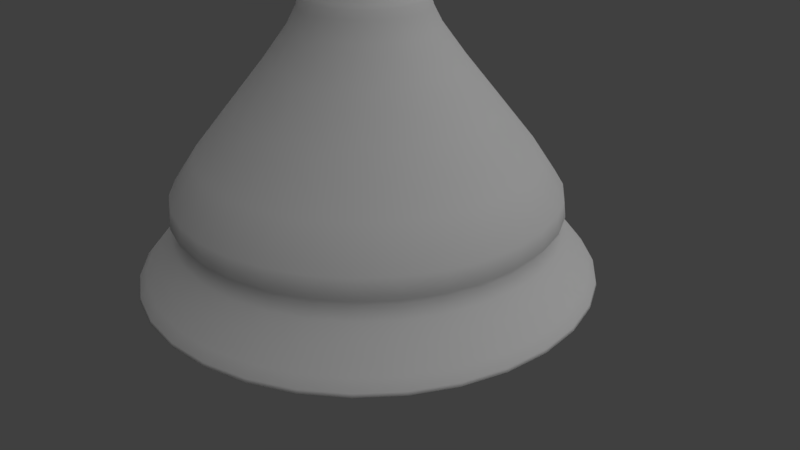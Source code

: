 # Source: goblet_2.blend  (saved by Blender 2.80.75; exported with 4.5.12 LTS)
import bpy
from mathutils import Matrix  # noqa: F401  (used for matrix-valued properties, if any)

bpy.ops.wm.read_factory_settings(use_empty=True)
scene = bpy.context.scene
scene.name = 'Scene'

# ---- collections
col_collection_1 = bpy.data.collections.new('Collection 1'); scene.collection.children.link(col_collection_1)

# ---- world
world_world = bpy.data.worlds.new('World'); scene.world = world_world
world_world.color = (0.05088, 0.05088, 0.05088)
world_world.use_sun_shadow = False
world_world.sun_shadow_jitter_overblur = 0.0
world_world.cycles.sampling_method = 'MANUAL'

# ---- cameras
cam_camera = bpy.data.cameras.new('Camera')
cam_camera.clip_end = 100.0
cam_camera.lens = 35.0
cam_camera.sensor_width = 32.0
cam_camera.sensor_height = 18.0
cam_camera.ortho_scale = 7.314
cam_camera.dof.focus_distance = 0.0

# ---- lights
light_lamp = bpy.data.lights.new('Lamp', 'SUN')
light_lamp.transmission_factor = 0.0
light_lamp.cutoff_distance = 30.0
light_lamp.angle = 2.164
light_lamp.energy = 1.0
light_lamp.shadow_buffer_clip_start = 1.001
light_lamp.shadow_soft_size = 1.88
light_lamp.shadow_cascade_max_distance = 1000.0

# ---- meshes
me_cylinder = bpy.data.meshes.new('Cylinder')
me_cylinder.from_pydata([(-1.075e-07, 2.819, -1.0), (-1.42e-07, 3.32, 13.75), (1.079, 2.604, -1.0), (1.271, 3.067, 13.75), (1.993, 1.993, -1.0), (2.348, 2.348, 13.75), (2.604, 1.079, -1.0), (3.067, 1.271, 13.75), (2.819, -1.554e-07, -1.0), (3.32, -1.873e-07, 13.75), (2.604, -1.079, -1.0), (3.067, -1.271, 13.75), (1.993, -1.993, -1.0), (2.348, -2.348, 13.75), (1.079, -2.604, -1.0), (1.271, -3.067, 13.75), (3.578e-07, -2.819, -1.0), (4.102e-07, -3.32, 13.75), (-1.079, -2.604, -1.0), (-1.271, -3.067, 13.75), (-1.993, -1.993, -1.0), (-2.348, -2.348, 13.75), (-2.604, -1.079, -1.0), (-3.067, -1.271, 13.75), (-2.819, -2.019e-09, -1.0), (-3.32, -3.172e-08, 13.75), (-2.604, 1.079, -1.0), (-3.067, 1.271, 13.75), (-1.993, 1.993, -1.0), (-2.348, 2.348, 13.75), (-1.079, 2.604, -1.0), (-1.271, 3.067, 13.75), (-8.215e-08, 3.587, 13.42), (1.373, 3.314, 13.42), (2.537, 2.537, 13.42), (3.314, 1.373, 13.42), (3.587, -1.886e-07, 13.42), (3.314, -1.373, 13.42), (2.537, -2.537, 13.42), (1.373, -3.314, 13.42), (4.595e-07, -3.587, 13.42), (-1.373, -3.314, 13.42), (-2.537, -2.537, 13.42), (-3.314, -1.373, 13.42), (-3.587, 1.096e-08, 13.42), (-3.314, 1.373, 13.42), (-2.537, 2.537, 13.42), (-1.373, 3.314, 13.42), (1.299, 3.136, 13.32), (2.4, 2.4, 13.32), (3.136, 1.299, 13.32), (3.394, -1.784e-07, 13.32), (3.136, -1.299, 13.32), (2.4, -2.4, 13.32), (1.299, -3.136, 13.32), (4.451e-07, -3.394, 13.32), (-1.299, -3.136, 13.32), (-2.4, -2.4, 13.32), (-3.136, -1.299, 13.32), (-3.394, 1.04e-08, 13.32), (-3.136, 1.299, 13.32), (-2.4, 2.4, 13.32), (-1.299, 3.136, 13.32), (-6.744e-08, 3.394, 13.32), (1.284, 3.1, 11.95), (2.372, 2.372, 11.95), (3.1, 1.284, 11.95), (3.355, -1.76e-07, 11.95), (3.1, -1.284, 11.95), (2.372, -2.372, 11.95), (1.284, -3.1, 11.95), (4.385e-07, -3.355, 11.95), (-1.284, -3.1, 11.95), (-2.372, -2.372, 11.95), (-3.1, -1.284, 11.95), (-3.355, 1.069e-08, 11.95), (-3.1, 1.284, 11.95), (-2.372, 2.372, 11.95), (-1.284, 3.1, 11.95), (-6.808e-08, 3.355, 11.95), (1.038, 2.507, 9.661), (1.919, 1.919, 9.661), (2.507, 1.038, 9.661), (2.714, -1.418e-07, 9.661), (2.507, -1.038, 9.661), (1.919, -1.919, 9.661), (1.038, -2.507, 9.661), (3.624e-07, -2.714, 9.661), (-1.038, -2.507, 9.661), (-1.919, -1.919, 9.661), (-2.507, -1.038, 9.661), (-2.714, 9.214e-09, 9.661), (-2.507, 1.038, 9.661), (-1.919, 1.919, 9.661), (-1.038, 2.507, 9.661), (-4.732e-08, 2.714, 9.661), (0.5681, 1.371, 7.948), (1.05, 1.05, 7.948), (1.371, 0.5681, 7.948), (1.484, -7.039e-08, 7.948), (1.371, -0.5681, 7.948), (1.05, -1.05, 7.948), (0.5681, -1.371, 7.948), (2.327e-07, -1.484, 7.948), (-0.5681, -1.371, 7.948), (-1.05, -1.05, 7.948), (-1.371, -0.5681, 7.948), (-1.484, 1.22e-08, 7.948), (-1.371, 0.5681, 7.948), (-1.05, 1.05, 7.948), (-0.5681, 1.371, 7.948), (8.564e-09, 1.484, 7.948), (0.2765, 0.6676, 7.091), (0.511, 0.511, 7.091), (0.6676, 0.2765, 7.091), (0.7226, -3.888e-08, 7.091), (0.6676, -0.2765, 7.091), (0.511, -0.511, 7.091), (0.2765, -0.6676, 7.091), (1.322e-07, -0.7226, 7.091), (-0.2765, -0.6676, 7.091), (-0.511, -0.511, 7.091), (-0.6676, -0.2765, 7.091), (-0.7226, 1.322e-09, 7.091), (-0.6676, 0.2765, 7.091), (-0.511, 0.511, 7.091), (-0.2765, 0.6676, 7.091), (2.311e-08, 0.7226, 7.091), (0.2172, 0.5244, 6.662), (0.4014, 0.4014, 6.662), (0.5244, 0.2172, 6.662), (0.5677, -3.026e-08, 6.662), (0.5244, -0.2172, 6.662), (0.4014, -0.4014, 6.662), (0.2172, -0.5244, 6.662), (1.182e-07, -0.5677, 6.662), (-0.2172, -0.5244, 6.662), (-0.4014, -0.4014, 6.662), (-0.5244, -0.2172, 6.662), (-0.5677, 1.322e-09, 6.662), (-0.5244, 0.2172, 6.662), (-0.4014, 0.4014, 6.662), (-0.2172, 0.5244, 6.662), (3.252e-08, 0.5677, 6.662), (0.2818, 0.6804, 6.128), (0.5208, 0.5208, 6.128), (0.6804, 0.2818, 6.128), (0.7365, -3.881e-08, 6.128), (0.6804, -0.2818, 6.128), (0.5208, -0.5208, 6.128), (0.2818, -0.6804, 6.128), (1.363e-07, -0.7365, 6.128), (-0.2818, -0.6804, 6.128), (-0.5208, -0.5208, 6.128), (-0.6804, -0.2818, 6.128), (-0.7365, 2.165e-09, 6.128), (-0.6804, 0.2818, 6.128), (-0.5208, 0.5208, 6.128), (-0.2818, 0.6804, 6.128), (2.509e-08, 0.7365, 6.128), (0.1764, 0.4258, 5.914), (0.3259, 0.3259, 5.914), (0.4258, 0.1764, 5.914), (0.4609, -2.262e-08, 5.914), (0.4258, -0.1764, 5.914), (0.3259, -0.3259, 5.914), (0.1764, -0.4258, 5.914), (1.035e-07, -0.4609, 5.914), (-0.1764, -0.4258, 5.914), (-0.3259, -0.3259, 5.914), (-0.4258, -0.1764, 5.914), (-0.4609, 3.025e-09, 5.914), (-0.4258, 0.1764, 5.914), (-0.3259, 0.3259, 5.914), (-0.1764, 0.4258, 5.914), (3.394e-08, 0.4609, 5.914), (0.2566, 0.6194, 5.795), (0.4741, 0.4741, 5.795), (0.6194, 0.2566, 5.795), (0.6704, -3.304e-08, 5.795), (0.6194, -0.2566, 5.795), (0.4741, -0.4741, 5.795), (0.2566, -0.6194, 5.795), (1.058e-07, -0.6704, 5.795), (-0.2566, -0.6194, 5.795), (-0.4741, -0.4741, 5.795), (-0.6194, -0.2566, 5.795), (-0.6704, 4.258e-09, 5.795), (-0.6194, 0.2566, 5.795), (-0.4741, 0.4741, 5.795), (-0.2566, 0.6194, 5.795), (4.575e-09, 0.6704, 5.795), (0.2499, 0.6032, 5.555), (0.4617, 0.4617, 5.555), (0.6032, 0.2499, 5.555), (0.6529, -3.038e-08, 5.555), (0.6032, -0.2499, 5.555), (0.4617, -0.4617, 5.555), (0.2499, -0.6032, 5.555), (1.196e-07, -0.6529, 5.555), (-0.2499, -0.6032, 5.555), (-0.4617, -0.4617, 5.555), (-0.6032, -0.2499, 5.555), (-0.6529, 5.943e-09, 5.555), (-0.6032, 0.2499, 5.555), (-0.4617, 0.4617, 5.555), (-0.2499, 0.6032, 5.555), (2.1e-08, 0.6529, 5.555), (0.1979, 0.4779, 5.459), (0.3657, 0.3657, 5.459), (0.4779, 0.1979, 5.459), (0.5172, -1.5e-08, 5.459), (0.4779, -0.1979, 5.459), (0.3657, -0.3657, 5.459), (0.1979, -0.4779, 5.459), (1.369e-07, -0.5172, 5.459), (-0.1979, -0.4779, 5.459), (-0.3657, -0.3657, 5.459), (-0.4779, -0.1979, 5.459), (-0.5172, 1.377e-08, 5.459), (-0.4779, 0.1979, 5.459), (-0.3657, 0.3657, 5.459), (-0.1979, 0.4779, 5.459), (5.884e-08, 0.5172, 5.459), (0.194, 0.4684, 4.153), (0.3585, 0.3585, 4.153), (0.4684, 0.194, 4.153), (0.5069, -1.764e-08, 4.153), (0.4684, -0.194, 4.153), (0.3585, -0.3585, 4.153), (0.194, -0.4684, 4.153), (1.626e-07, -0.5069, 4.153), (-0.194, -0.4684, 4.153), (-0.3585, -0.3585, 4.153), (-0.4684, -0.194, 4.153), (-0.5069, 1.057e-08, 4.153), (-0.4684, 0.194, 4.153), (-0.3585, 0.3585, 4.153), (-0.194, 0.4684, 4.153), (8.605e-08, 0.5069, 4.153), (0.3146, 0.7594, 3.12), (0.5812, 0.5812, 3.12), (0.7594, 0.3146, 3.12), (0.822, -3.662e-08, 3.12), (0.7594, -0.3146, 3.12), (0.5812, -0.5812, 3.12), (0.3146, -0.7594, 3.12), (1.936e-07, -0.822, 3.12), (-0.3146, -0.7594, 3.12), (-0.5812, -0.5812, 3.12), (-0.7594, -0.3146, 3.12), (-0.822, 9.114e-09, 3.12), (-0.7594, 0.3146, 3.12), (-0.5812, 0.5812, 3.12), (-0.3146, 0.7594, 3.12), (6.946e-08, 0.822, 3.12), (0.2966, 0.7161, 2.858), (0.548, 0.548, 2.858), (0.7161, 0.2966, 2.858), (0.7751, -3.339e-08, 2.858), (0.7161, -0.2966, 2.858), (0.548, -0.548, 2.858), (0.2966, -0.7161, 2.858), (1.919e-07, -0.7751, 2.858), (-0.2966, -0.7161, 2.858), (-0.548, -0.548, 2.858), (-0.7161, -0.2966, 2.858), (-0.7751, 9.731e-09, 2.858), (-0.7161, 0.2966, 2.858), (-0.548, 0.548, 2.858), (-0.2966, 0.7161, 2.858), (7.489e-08, 0.7751, 2.858), (0.2303, 0.5561, 2.666), (0.4256, 0.4256, 2.666), (0.5561, 0.2303, 2.666), (0.6019, -2.197e-08, 2.666), (0.5561, -0.2303, 2.666), (0.4256, -0.4256, 2.666), (0.2303, -0.5561, 2.666), (1.602e-07, -0.6019, 2.666), (-0.2303, -0.5561, 2.666), (-0.4256, -0.4256, 2.666), (-0.5561, -0.2303, 2.666), (-0.6019, 1.151e-08, 2.666), (-0.5561, 0.2303, 2.666), (-0.4256, 0.4256, 2.666), (-0.2303, 0.5561, 2.666), (6.927e-08, 0.6019, 2.666), (0.2435, 0.5879, 2.465), (0.45, 0.45, 2.465), (0.5879, 0.2435, 2.465), (0.6364, -2.092e-08, 2.465), (0.5879, -0.2435, 2.465), (0.45, -0.45, 2.465), (0.2435, -0.5879, 2.465), (1.649e-07, -0.6364, 2.465), (-0.2435, -0.5879, 2.465), (-0.45, -0.45, 2.465), (-0.5879, -0.2435, 2.465), (-0.6364, 1.449e-08, 2.465), (-0.5879, 0.2435, 2.465), (-0.45, 0.45, 2.465), (-0.2435, 0.5879, 2.465), (6.878e-08, 0.6364, 2.465), (0.3073, 0.7419, 2.408), (0.5678, 0.5678, 2.408), (0.7419, 0.3073, 2.408), (0.803, -3.17e-08, 2.408), (0.7419, -0.3073, 2.408), (0.5678, -0.5678, 2.408), (0.3073, -0.7419, 2.408), (1.801e-07, -0.803, 2.408), (-0.3073, -0.7419, 2.408), (-0.5678, -0.5678, 2.408), (-0.7419, -0.3073, 2.408), (-0.803, 1.298e-08, 2.408), (-0.7419, 0.3073, 2.408), (-0.5678, 0.5678, 2.408), (-0.3073, 0.7419, 2.408), (5.881e-08, 0.803, 2.408), (0.295, 0.7122, 2.202), (0.5451, 0.5451, 2.202), (0.7122, 0.295, 2.202), (0.7709, -2.693e-08, 2.202), (0.7122, -0.295, 2.202), (0.5451, -0.5451, 2.202), (0.295, -0.7122, 2.202), (1.837e-07, -0.7709, 2.202), (-0.295, -0.7122, 2.202), (-0.5451, -0.5451, 2.202), (-0.7122, -0.295, 2.202), (-0.7709, 1.596e-08, 2.202), (-0.7122, 0.295, 2.202), (-0.5451, 0.5451, 2.202), (-0.295, 0.7122, 2.202), (6.728e-08, 0.7709, 2.202), (0.6225, 1.503, 1.181), (1.15, 1.15, 1.181), (1.503, 0.6225, 1.181), (1.627, -7.608e-08, 1.181), (1.503, -0.6225, 1.181), (1.15, -1.15, 1.181), (0.6225, -1.503, 1.181), (2.587e-07, -1.627, 1.181), (-0.6225, -1.503, 1.181), (-1.15, -1.15, 1.181), (-1.503, -0.6225, 1.181), (-1.627, 1.442e-08, 1.181), (-1.503, 0.6225, 1.181), (-1.15, 1.15, 1.181), (-0.6225, 1.503, 1.181), (1.306e-08, 1.627, 1.181), (1.034, 2.496, -0.07845), (1.911, 1.911, -0.07845), (2.496, 1.034, -0.07845), (2.702, -1.348e-07, -0.07845), (2.496, -1.034, -0.07845), (1.911, -1.911, -0.07845), (1.034, -2.496, -0.07845), (3.482e-07, -2.702, -0.07845), (-1.034, -2.496, -0.07845), (-1.911, -1.911, -0.07845), (-2.496, -1.034, -0.07845), (-2.702, 1.55e-08, -0.07845), (-2.496, 1.034, -0.07845), (-1.911, 1.911, -0.07845), (-1.034, 2.496, -0.07845), (-5.974e-08, 2.702, -0.07845), (0.886, 2.139, -0.1987), (1.637, 1.637, -0.1987), (2.139, 0.886, -0.1987), (2.315, -1.183e-07, -0.1987), (2.139, -0.886, -0.1987), (1.637, -1.637, -0.1987), (0.886, -2.139, -0.1987), (3.154e-07, -2.315, -0.1987), (-0.886, -2.139, -0.1987), (-1.637, -1.637, -0.1987), (-2.139, -0.886, -0.1987), (-2.315, 1.056e-08, -0.1987), (-2.139, 0.886, -0.1987), (-1.637, 1.637, -0.1987), (-0.886, 2.139, -0.1987), (-3.422e-08, 2.315, -0.1987), (2.579e-08, 0.7206, 6.178), (0.2758, 0.6658, 6.178), (0.5096, 0.5096, 6.178), (0.6658, 0.2758, 6.178), (0.7206, -3.801e-08, 6.178), (0.6658, -0.2758, 6.178), (0.5096, -0.5096, 6.178), (0.2758, -0.6658, 6.178), (1.346e-07, -0.7206, 6.178), (-0.2758, -0.6658, 6.178), (-0.5096, -0.5096, 6.178), (-0.6658, -0.2758, 6.178), (-0.7206, 2.086e-09, 6.178), (-0.6658, 0.2758, 6.178), (-0.5096, 0.5096, 6.178), (-0.2758, 0.6658, 6.178), (6.218e-09, 0.6687, 5.771), (0.2559, 0.6178, 5.771), (0.4728, 0.4728, 5.771), (0.6178, 0.2559, 5.771), (0.6687, -3.278e-08, 5.771), (0.6178, -0.2559, 5.771), (0.4728, -0.4728, 5.771), (0.2559, -0.6178, 5.771), (1.072e-07, -0.6687, 5.771), (-0.2559, -0.6178, 5.771), (-0.4728, -0.4728, 5.771), (-0.6178, -0.2559, 5.771), (-0.6687, 4.427e-09, 5.771), (-0.6178, 0.2559, 5.771), (-0.4728, 0.4728, 5.771), (-0.2559, 0.6178, 5.771), (0.2514, 0.6069, 5.609), (0.4645, 0.4645, 5.609), (0.6069, 0.2514, 5.609), (0.6569, -3.098e-08, 5.609), (0.6069, -0.2514, 5.609), (0.4645, -0.4645, 5.609), (0.2514, -0.6069, 5.609), (1.165e-07, -0.6569, 5.609), (-0.2514, -0.6069, 5.609), (-0.4645, -0.4645, 5.609), (-0.6069, -0.2514, 5.609), (-0.6569, 5.564e-09, 5.609), (-0.6069, 0.2514, 5.609), (-0.4645, 0.4645, 5.609), (-0.2514, 0.6069, 5.609), (1.73e-08, 0.6569, 5.609), (5.954e-08, 0.517, 5.425), (0.1978, 0.4776, 5.425), (0.3656, 0.3656, 5.425), (0.4776, 0.1978, 5.425), (0.517, -1.507e-08, 5.425), (0.4776, -0.1978, 5.425), (0.3656, -0.3656, 5.425), (0.1978, -0.4776, 5.425), (1.376e-07, -0.517, 5.425), (-0.1978, -0.4776, 5.425), (-0.3656, -0.3656, 5.425), (-0.4776, -0.1978, 5.425), (-0.517, 1.369e-08, 5.425), (-0.4776, 0.1978, 5.425), (-0.3656, 0.3656, 5.425), (-0.1978, 0.4776, 5.425), (-8.231e-08, 3.599, 13.71), (1.377, 3.325, 13.71), (2.545, 2.545, 13.71), (3.325, 1.377, 13.71), (3.599, -1.893e-07, 13.71), (3.325, -1.377, 13.71), (2.545, -2.545, 13.71), (1.377, -3.325, 13.71), (4.612e-07, -3.599, 13.71), (-1.377, -3.325, 13.71), (-2.545, -2.545, 13.71), (-3.325, -1.377, 13.71), (-3.599, 1.091e-08, 13.71), (-3.325, 1.377, 13.71), (-2.545, 2.545, 13.71), (-1.377, 3.325, 13.71), (1.373, 3.316, 13.46), (2.538, 2.538, 13.46), (3.316, 1.373, 13.46), (3.589, -1.887e-07, 13.46), (3.316, -1.373, 13.46), (2.538, -2.538, 13.46), (1.373, -3.316, 13.46), (4.597e-07, -3.589, 13.46), (-1.373, -3.316, 13.46), (-2.538, -2.538, 13.46), (-3.316, -1.373, 13.46), (-3.589, 1.096e-08, 13.46), (-3.316, 1.373, 13.46), (-2.538, 2.538, 13.46), (-1.373, 3.316, 13.46), (-8.217e-08, 3.589, 13.46), (6.886e-08, 0.6306, 2.498), (0.2413, 0.5826, 2.498), (0.4459, 0.4459, 2.498), (0.5826, 0.2413, 2.498), (0.6306, -2.109e-08, 2.498), (0.5826, -0.2413, 2.498), (0.4459, -0.4459, 2.498), (0.2413, -0.5826, 2.498), (1.641e-07, -0.6306, 2.498), (-0.2413, -0.5826, 2.498), (-0.4459, -0.4459, 2.498), (-0.5826, -0.2413, 2.498), (-0.6306, 1.399e-08, 2.498), (-0.5826, 0.2413, 2.498), (-0.4459, 0.4459, 2.498), (-0.2413, 0.5826, 2.498), (6.921e-08, 0.6062, 2.64), (0.232, 0.5601, 2.64), (0.4286, 0.4286, 2.64), (0.5601, 0.232, 2.64), (0.6062, -2.184e-08, 2.64), (0.5601, -0.232, 2.64), (0.4286, -0.4286, 2.64), (0.232, -0.5601, 2.64), (1.607e-07, -0.6062, 2.64), (-0.232, -0.5601, 2.64), (-0.4286, -0.4286, 2.64), (-0.5601, -0.232, 2.64), (-0.6062, 1.188e-08, 2.64), (-0.5601, 0.232, 2.64), (-0.4286, 0.4286, 2.64), (-0.232, 0.5601, 2.64), (1.115, 2.692, -0.9116), (2.06, 2.06, -0.9116), (2.692, 1.115, -0.9116), (2.914, -1.49e-07, -0.9116), (2.692, -1.115, -0.9116), (2.06, -2.06, -0.9116), (1.115, -2.692, -0.9116), (3.703e-07, -2.914, -0.9116), (-1.115, -2.692, -0.9116), (-2.06, -2.06, -0.9116), (-2.692, -1.115, -0.9116), (-2.914, 1.31e-08, -0.9116), (-2.692, 1.115, -0.9116), (-2.06, 2.06, -0.9116), (-1.115, 2.692, -0.9116), (-6.966e-08, 2.914, -0.9116), (-3.926e-08, 2.4, -0.3001), (0.9186, 2.218, -0.3001), (1.697, 1.697, -0.3001), (2.218, 0.9186, -0.3001), (2.4, -1.226e-07, -0.3001), (2.218, -0.9186, -0.3001), (1.697, -1.697, -0.3001), (0.9186, -2.218, -0.3001), (3.232e-07, -2.4, -0.3001), (-0.9186, -2.218, -0.3001), (-1.697, -1.697, -0.3001), (-2.218, -0.9186, -0.3001), (-2.4, 1.092e-08, -0.3001), (-2.218, 0.9186, -0.3001), (-1.697, 1.697, -0.3001), (-0.9186, 2.218, -0.3001), (2.189e-08, 0.7861, 7.162), (0.3008, 0.7263, 7.162), (0.5559, 0.5559, 7.162), (0.7263, 0.3008, 7.162), (0.7861, -4.151e-08, 7.162), (0.7263, -0.3008, 7.162), (0.5559, -0.5559, 7.162), (0.3008, -0.7263, 7.162), (1.406e-07, -0.7861, 7.162), (-0.3008, -0.7263, 7.162), (-0.5559, -0.5559, 7.162), (-0.7263, -0.3008, 7.162), (-0.7861, 2.229e-09, 7.162), (-0.7263, 0.3008, 7.162), (-0.5559, 0.5559, 7.162), (-0.3008, 0.7263, 7.162), (-7.406e-08, 2.988, -1.0), (1.143, 2.761, -1.0), (2.113, 2.113, -1.0), (2.761, 1.143, -1.0), (2.988, -1.528e-07, -1.0), (2.761, -1.143, -1.0), (2.113, -2.113, -1.0), (1.143, -2.761, -1.0), (3.771e-07, -2.988, -1.0), (-1.143, -2.761, -1.0), (-2.113, -2.113, -1.0), (-2.761, -1.143, -1.0), (-2.988, 1.341e-08, -1.0), (-2.761, 1.143, -1.0), (-2.113, 2.113, -1.0), (-1.143, 2.761, -1.0), (1.378, 3.327, 13.75), (-8.233e-08, 3.601, 13.75), (2.546, 2.546, 13.75), (3.327, 1.378, 13.75), (3.601, -1.894e-07, 13.75), (3.327, -1.378, 13.75), (2.546, -2.546, 13.75), (1.378, -3.327, 13.75), (4.614e-07, -3.601, 13.75), (-1.378, -3.327, 13.75), (-2.546, -2.546, 13.75), (-3.327, -1.378, 13.75), (-3.601, 1.091e-08, 13.75), (-3.327, 1.378, 13.75), (-2.546, 2.546, 13.75), (-1.378, 3.327, 13.75), (0.3744, 0.9039, 7.633), (-3.795e-07, 0.9784, 7.633), (0.6918, 0.6918, 7.633), (0.9039, 0.3744, 7.633), (0.9784, -2.708e-08, 7.633), (0.9039, -0.3744, 7.633), (0.6918, -0.6918, 7.633), (0.3744, -0.9039, 7.633), (-2.155e-07, -0.9784, 7.633), (-0.3744, -0.9039, 7.633), (-0.6918, -0.6918, 7.633), (-0.9039, -0.3744, 7.633), (-0.9784, -3.509e-09, 7.633), (-0.9039, 0.3744, 7.633), (-0.6918, 0.6918, 7.633), (-0.3744, 0.9039, 7.633), (2.175, 2.175, 11.92), (2.841, 1.177, 11.92), (-2.175, -2.175, 11.92), (-2.841, -1.177, 11.92), (3.076, -1.702e-07, 11.92), (-3.076, -2.609e-08, 11.92), (2.841, -1.177, 11.92), (-2.841, 1.177, 11.92), (2.175, -2.175, 11.92), (-2.175, 2.175, 11.92), (1.177, -2.841, 11.92), (-1.177, 2.841, 11.92), (2.66e-07, -3.076, 11.92), (-2.455e-07, 3.076, 11.92), (1.177, 2.841, 11.92), (-1.177, -2.841, 11.92), (1.769, 1.769, 9.664), (-1.769, -1.769, 9.664), (-3.503e-07, 2.501, 9.664), (2.311, 0.9573, 9.664), (-2.311, -0.9573, 9.664), (2.501, -1.373e-07, 9.664), (-2.501, -2.004e-08, 9.664), (2.311, -0.9573, 9.664), (-2.311, 0.9573, 9.664), (1.769, -1.769, 9.664), (-1.769, 1.769, 9.664), (0.9573, -2.311, 9.664), (-0.9573, 2.311, 9.664), (6.58e-08, -2.501, 9.664), (0.9573, 2.311, 9.664), (-0.9573, -2.311, 9.664), (8.564e-09, 1.484, 7.948), (0.5681, 1.371, 7.948), (1.05, 1.05, 7.948), (1.371, 0.5681, 7.948), (1.484, -7.039e-08, 7.948), (1.371, -0.5681, 7.948), (1.05, -1.05, 7.948), (0.5681, -1.371, 7.948), (2.327e-07, -1.484, 7.948), (-0.5681, -1.371, 7.948), (-1.05, -1.05, 7.948), (-1.371, -0.5681, 7.948), (-1.484, 1.22e-08, 7.948), (-1.371, 0.5681, 7.948), (-1.05, 1.05, 7.948), (-0.5681, 1.371, 7.948), (0.9025, 0.9025, 7.944), (-0.9025, -0.9025, 7.944), (-3.644e-07, 1.276, 7.944), (1.179, 0.4884, 7.944), (-1.179, -0.4884, 7.944), (1.276, -4.552e-08, 7.944), (-1.276, 1.428e-08, 7.944), (1.179, -0.4884, 7.944), (-1.179, 0.4884, 7.944), (0.9025, -0.9025, 7.944), (-0.9025, 0.9025, 7.944), (0.4884, -1.179, 7.944), (-0.4884, 1.179, 7.944), (-1.521e-07, -1.276, 7.944), (0.4884, 1.179, 7.944), (-0.4884, -1.179, 7.944), (0.4076, 0.9839, 7.633), (-3.676e-07, 1.065, 7.633), (0.7531, 0.7531, 7.633), (0.9839, 0.4076, 7.633), (1.065, -2.971e-08, 7.633), (0.9839, -0.4076, 7.633), (0.7531, -0.7531, 7.633), (0.4076, -0.9839, 7.633), (-1.905e-07, -1.065, 7.633), (-0.4076, -0.9839, 7.633), (-0.7531, -0.7531, 7.633), (-0.9839, -0.4076, 7.633), (-1.065, 2.019e-08, 7.633), (-0.9839, 0.4076, 7.633), (-0.7531, 0.7531, 7.633), (-0.4076, 0.9839, 7.633)], [], [(448, 577, 576, 449), (449, 576, 578, 450), (450, 578, 579, 451), (451, 579, 580, 452), (452, 580, 581, 453), (453, 581, 582, 454), (454, 582, 583, 455), (455, 583, 584, 456), (456, 584, 585, 457), (457, 585, 586, 458), (458, 586, 587, 459), (459, 587, 588, 460), (460, 588, 589, 461), (461, 589, 590, 462), (659, 656, 674, 675), (462, 590, 591, 463), (463, 591, 577, 448), (0, 2, 4, 6, 8, 10, 12, 14, 16, 18, 20, 22, 24, 26, 28, 30), (62, 47, 32, 63), (61, 46, 47, 62), (60, 45, 46, 61), (59, 44, 45, 60), (58, 43, 44, 59), (57, 42, 43, 58), (56, 41, 42, 57), (55, 40, 41, 56), (54, 39, 40, 55), (53, 38, 39, 54), (52, 37, 38, 53), (51, 36, 37, 52), (50, 35, 36, 51), (49, 34, 35, 50), (48, 33, 34, 49), (63, 32, 33, 48), (79, 63, 48, 64), (64, 48, 49, 65), (65, 49, 50, 66), (66, 50, 51, 67), (67, 51, 52, 68), (68, 52, 53, 69), (69, 53, 54, 70), (70, 54, 55, 71), (71, 55, 56, 72), (72, 56, 57, 73), (73, 57, 58, 74), (74, 58, 59, 75), (75, 59, 60, 76), (76, 60, 61, 77), (77, 61, 62, 78), (78, 62, 63, 79), (94, 78, 79, 95), (93, 77, 78, 94), (92, 76, 77, 93), (91, 75, 76, 92), (90, 74, 75, 91), (89, 73, 74, 90), (88, 72, 73, 89), (87, 71, 72, 88), (86, 70, 71, 87), (85, 69, 70, 86), (84, 68, 69, 85), (83, 67, 68, 84), (82, 66, 67, 83), (81, 65, 66, 82), (80, 64, 65, 81), (95, 79, 64, 80), (640, 95, 80, 641), (641, 80, 81, 642), (642, 81, 82, 643), (643, 82, 83, 644), (644, 83, 84, 645), (645, 84, 85, 646), (646, 85, 86, 647), (647, 86, 87, 648), (648, 87, 88, 649), (649, 88, 89, 650), (650, 89, 90, 651), (651, 90, 91, 652), (652, 91, 92, 653), (653, 92, 93, 654), (654, 93, 94, 655), (655, 94, 95, 640), (559, 110, 111, 544), (558, 109, 110, 559), (557, 108, 109, 558), (556, 107, 108, 557), (555, 106, 107, 556), (554, 105, 106, 555), (553, 104, 105, 554), (552, 103, 104, 553), (551, 102, 103, 552), (550, 101, 102, 551), (549, 100, 101, 550), (548, 99, 100, 549), (547, 98, 99, 548), (546, 97, 98, 547), (545, 96, 97, 546), (544, 111, 96, 545), (143, 127, 112, 128), (128, 112, 113, 129), (129, 113, 114, 130), (130, 114, 115, 131), (131, 115, 116, 132), (132, 116, 117, 133), (133, 117, 118, 134), (134, 118, 119, 135), (135, 119, 120, 136), (136, 120, 121, 137), (137, 121, 122, 138), (138, 122, 123, 139), (139, 123, 124, 140), (140, 124, 125, 141), (141, 125, 126, 142), (142, 126, 127, 143), (399, 142, 143, 384), (398, 141, 142, 399), (397, 140, 141, 398), (396, 139, 140, 397), (395, 138, 139, 396), (394, 137, 138, 395), (393, 136, 137, 394), (392, 135, 136, 393), (391, 134, 135, 392), (390, 133, 134, 391), (389, 132, 133, 390), (388, 131, 132, 389), (387, 130, 131, 388), (386, 129, 130, 387), (385, 128, 129, 386), (384, 143, 128, 385), (175, 159, 144, 160), (160, 144, 145, 161), (161, 145, 146, 162), (162, 146, 147, 163), (163, 147, 148, 164), (164, 148, 149, 165), (165, 149, 150, 166), (166, 150, 151, 167), (167, 151, 152, 168), (168, 152, 153, 169), (169, 153, 154, 170), (170, 154, 155, 171), (171, 155, 156, 172), (172, 156, 157, 173), (173, 157, 158, 174), (174, 158, 159, 175), (190, 174, 175, 191), (189, 173, 174, 190), (188, 172, 173, 189), (187, 171, 172, 188), (186, 170, 171, 187), (185, 169, 170, 186), (184, 168, 169, 185), (183, 167, 168, 184), (182, 166, 167, 183), (181, 165, 166, 182), (180, 164, 165, 181), (179, 163, 164, 180), (178, 162, 163, 179), (177, 161, 162, 178), (176, 160, 161, 177), (191, 175, 160, 176), (400, 191, 176, 401), (401, 176, 177, 402), (402, 177, 178, 403), (403, 178, 179, 404), (404, 179, 180, 405), (405, 180, 181, 406), (406, 181, 182, 407), (407, 182, 183, 408), (408, 183, 184, 409), (409, 184, 185, 410), (410, 185, 186, 411), (411, 186, 187, 412), (412, 187, 188, 413), (413, 188, 189, 414), (414, 189, 190, 415), (415, 190, 191, 400), (222, 206, 207, 223), (221, 205, 206, 222), (220, 204, 205, 221), (219, 203, 204, 220), (218, 202, 203, 219), (217, 201, 202, 218), (216, 200, 201, 217), (215, 199, 200, 216), (214, 198, 199, 215), (213, 197, 198, 214), (212, 196, 197, 213), (211, 195, 196, 212), (210, 194, 195, 211), (209, 193, 194, 210), (208, 192, 193, 209), (223, 207, 192, 208), (432, 223, 208, 433), (433, 208, 209, 434), (434, 209, 210, 435), (435, 210, 211, 436), (436, 211, 212, 437), (437, 212, 213, 438), (438, 213, 214, 439), (439, 214, 215, 440), (440, 215, 216, 441), (441, 216, 217, 442), (442, 217, 218, 443), (443, 218, 219, 444), (444, 219, 220, 445), (445, 220, 221, 446), (446, 221, 222, 447), (447, 222, 223, 432), (254, 238, 239, 255), (253, 237, 238, 254), (252, 236, 237, 253), (251, 235, 236, 252), (250, 234, 235, 251), (249, 233, 234, 250), (248, 232, 233, 249), (247, 231, 232, 248), (246, 230, 231, 247), (245, 229, 230, 246), (244, 228, 229, 245), (243, 227, 228, 244), (242, 226, 227, 243), (241, 225, 226, 242), (240, 224, 225, 241), (255, 239, 224, 240), (271, 255, 240, 256), (256, 240, 241, 257), (257, 241, 242, 258), (258, 242, 243, 259), (259, 243, 244, 260), (260, 244, 245, 261), (261, 245, 246, 262), (262, 246, 247, 263), (263, 247, 248, 264), (264, 248, 249, 265), (265, 249, 250, 266), (266, 250, 251, 267), (267, 251, 252, 268), (268, 252, 253, 269), (269, 253, 254, 270), (270, 254, 255, 271), (286, 270, 271, 287), (285, 269, 270, 286), (284, 268, 269, 285), (283, 267, 268, 284), (282, 266, 267, 283), (281, 265, 266, 282), (280, 264, 265, 281), (279, 263, 264, 280), (278, 262, 263, 279), (277, 261, 262, 278), (276, 260, 261, 277), (275, 259, 260, 276), (274, 258, 259, 275), (273, 257, 258, 274), (272, 256, 257, 273), (287, 271, 256, 272), (496, 287, 272, 497), (497, 272, 273, 498), (498, 273, 274, 499), (499, 274, 275, 500), (500, 275, 276, 501), (501, 276, 277, 502), (502, 277, 278, 503), (503, 278, 279, 504), (504, 279, 280, 505), (505, 280, 281, 506), (506, 281, 282, 507), (507, 282, 283, 508), (508, 283, 284, 509), (509, 284, 285, 510), (510, 285, 286, 511), (511, 286, 287, 496), (318, 302, 303, 319), (317, 301, 302, 318), (316, 300, 301, 317), (315, 299, 300, 316), (314, 298, 299, 315), (313, 297, 298, 314), (312, 296, 297, 313), (311, 295, 296, 312), (310, 294, 295, 311), (309, 293, 294, 310), (308, 292, 293, 309), (307, 291, 292, 308), (306, 290, 291, 307), (305, 289, 290, 306), (304, 288, 289, 305), (319, 303, 288, 304), (335, 319, 304, 320), (320, 304, 305, 321), (321, 305, 306, 322), (322, 306, 307, 323), (323, 307, 308, 324), (324, 308, 309, 325), (325, 309, 310, 326), (326, 310, 311, 327), (327, 311, 312, 328), (328, 312, 313, 329), (329, 313, 314, 330), (330, 314, 315, 331), (331, 315, 316, 332), (332, 316, 317, 333), (333, 317, 318, 334), (334, 318, 319, 335), (350, 334, 335, 351), (349, 333, 334, 350), (348, 332, 333, 349), (347, 331, 332, 348), (346, 330, 331, 347), (345, 329, 330, 346), (344, 328, 329, 345), (343, 327, 328, 344), (342, 326, 327, 343), (341, 325, 326, 342), (340, 324, 325, 341), (339, 323, 324, 340), (338, 322, 323, 339), (337, 321, 322, 338), (336, 320, 321, 337), (351, 335, 320, 336), (367, 351, 336, 352), (352, 336, 337, 353), (353, 337, 338, 354), (354, 338, 339, 355), (355, 339, 340, 356), (356, 340, 341, 357), (357, 341, 342, 358), (358, 342, 343, 359), (359, 343, 344, 360), (360, 344, 345, 361), (361, 345, 346, 362), (362, 346, 347, 363), (363, 347, 348, 364), (364, 348, 349, 365), (365, 349, 350, 366), (366, 350, 351, 367), (382, 366, 367, 383), (381, 365, 366, 382), (380, 364, 365, 381), (379, 363, 364, 380), (378, 362, 363, 379), (377, 361, 362, 378), (376, 360, 361, 377), (375, 359, 360, 376), (374, 358, 359, 375), (373, 357, 358, 374), (372, 356, 357, 373), (371, 355, 356, 372), (370, 354, 355, 371), (369, 353, 354, 370), (368, 352, 353, 369), (383, 367, 352, 368), (528, 383, 368, 529), (529, 368, 369, 530), (530, 369, 370, 531), (531, 370, 371, 532), (532, 371, 372, 533), (533, 372, 373, 534), (534, 373, 374, 535), (535, 374, 375, 536), (536, 375, 376, 537), (537, 376, 377, 538), (538, 377, 378, 539), (539, 378, 379, 540), (540, 379, 380, 541), (541, 380, 381, 542), (542, 381, 382, 543), (543, 382, 383, 528), (159, 384, 385, 144), (144, 385, 386, 145), (145, 386, 387, 146), (146, 387, 388, 147), (147, 388, 389, 148), (148, 389, 390, 149), (149, 390, 391, 150), (150, 391, 392, 151), (151, 392, 393, 152), (152, 393, 394, 153), (153, 394, 395, 154), (154, 395, 396, 155), (155, 396, 397, 156), (156, 397, 398, 157), (157, 398, 399, 158), (158, 399, 384, 159), (430, 415, 400, 431), (429, 414, 415, 430), (428, 413, 414, 429), (427, 412, 413, 428), (426, 411, 412, 427), (425, 410, 411, 426), (424, 409, 410, 425), (423, 408, 409, 424), (422, 407, 408, 423), (421, 406, 407, 422), (420, 405, 406, 421), (419, 404, 405, 420), (418, 403, 404, 419), (417, 402, 403, 418), (416, 401, 402, 417), (431, 400, 401, 416), (207, 431, 416, 192), (192, 416, 417, 193), (193, 417, 418, 194), (194, 418, 419, 195), (195, 419, 420, 196), (196, 420, 421, 197), (197, 421, 422, 198), (198, 422, 423, 199), (199, 423, 424, 200), (200, 424, 425, 201), (201, 425, 426, 202), (202, 426, 427, 203), (203, 427, 428, 204), (204, 428, 429, 205), (205, 429, 430, 206), (206, 430, 431, 207), (238, 447, 432, 239), (237, 446, 447, 238), (236, 445, 446, 237), (235, 444, 445, 236), (234, 443, 444, 235), (233, 442, 443, 234), (232, 441, 442, 233), (231, 440, 441, 232), (230, 439, 440, 231), (229, 438, 439, 230), (228, 437, 438, 229), (227, 436, 437, 228), (226, 435, 436, 227), (225, 434, 435, 226), (224, 433, 434, 225), (239, 432, 433, 224), (478, 463, 448, 479), (477, 462, 463, 478), (476, 461, 462, 477), (475, 460, 461, 476), (474, 459, 460, 475), (473, 458, 459, 474), (472, 457, 458, 473), (471, 456, 457, 472), (470, 455, 456, 471), (469, 454, 455, 470), (468, 453, 454, 469), (467, 452, 453, 468), (466, 451, 452, 467), (465, 450, 451, 466), (464, 449, 450, 465), (479, 448, 449, 464), (32, 479, 464, 33), (33, 464, 465, 34), (34, 465, 466, 35), (35, 466, 467, 36), (36, 467, 468, 37), (37, 468, 469, 38), (38, 469, 470, 39), (39, 470, 471, 40), (40, 471, 472, 41), (41, 472, 473, 42), (42, 473, 474, 43), (43, 474, 475, 44), (44, 475, 476, 45), (45, 476, 477, 46), (46, 477, 478, 47), (47, 478, 479, 32), (302, 495, 480, 303), (301, 494, 495, 302), (300, 493, 494, 301), (299, 492, 493, 300), (298, 491, 492, 299), (297, 490, 491, 298), (296, 489, 490, 297), (295, 488, 489, 296), (294, 487, 488, 295), (293, 486, 487, 294), (292, 485, 486, 293), (291, 484, 485, 292), (290, 483, 484, 291), (289, 482, 483, 290), (288, 481, 482, 289), (303, 480, 481, 288), (495, 511, 496, 480), (494, 510, 511, 495), (493, 509, 510, 494), (492, 508, 509, 493), (491, 507, 508, 492), (490, 506, 507, 491), (489, 505, 506, 490), (488, 504, 505, 489), (487, 503, 504, 488), (486, 502, 503, 487), (485, 501, 502, 486), (484, 500, 501, 485), (483, 499, 500, 484), (482, 498, 499, 483), (481, 497, 498, 482), (480, 496, 497, 481), (575, 526, 527, 560), (574, 525, 526, 575), (573, 524, 525, 574), (572, 523, 524, 573), (571, 522, 523, 572), (570, 521, 522, 571), (569, 520, 521, 570), (568, 519, 520, 569), (567, 518, 519, 568), (566, 517, 518, 567), (565, 516, 517, 566), (564, 515, 516, 565), (563, 514, 515, 564), (562, 513, 514, 563), (561, 512, 513, 562), (560, 527, 512, 561), (526, 543, 528, 527), (525, 542, 543, 526), (524, 541, 542, 525), (523, 540, 541, 524), (522, 539, 540, 523), (521, 538, 539, 522), (520, 537, 538, 521), (519, 536, 537, 520), (518, 535, 536, 519), (517, 534, 535, 518), (516, 533, 534, 517), (515, 532, 533, 516), (514, 531, 532, 515), (513, 530, 531, 514), (512, 529, 530, 513), (527, 528, 529, 512), (127, 544, 545, 112), (112, 545, 546, 113), (113, 546, 547, 114), (114, 547, 548, 115), (115, 548, 549, 116), (116, 549, 550, 117), (117, 550, 551, 118), (118, 551, 552, 119), (119, 552, 553, 120), (120, 553, 554, 121), (121, 554, 555, 122), (122, 555, 556, 123), (123, 556, 557, 124), (124, 557, 558, 125), (125, 558, 559, 126), (126, 559, 544, 127), (2, 0, 560, 561), (4, 2, 561, 562), (6, 4, 562, 563), (8, 6, 563, 564), (10, 8, 564, 565), (12, 10, 565, 566), (14, 12, 566, 567), (16, 14, 567, 568), (18, 16, 568, 569), (20, 18, 569, 570), (22, 20, 570, 571), (24, 22, 571, 572), (26, 24, 572, 573), (28, 26, 573, 574), (30, 28, 574, 575), (0, 30, 575, 560), (1, 3, 576, 577), (3, 5, 578, 576), (5, 7, 579, 578), (7, 9, 580, 579), (9, 11, 581, 580), (11, 13, 582, 581), (13, 15, 583, 582), (15, 17, 584, 583), (17, 19, 585, 584), (19, 21, 586, 585), (21, 23, 587, 586), (23, 25, 588, 587), (25, 27, 589, 588), (27, 29, 590, 589), (29, 31, 591, 590), (31, 1, 577, 591), (592, 593, 607, 606, 605, 604, 603, 602, 601, 600, 599, 598, 597, 596, 595, 594), (660, 657, 682, 683), (661, 659, 675, 676), (662, 660, 683, 684), (663, 661, 676, 677), (664, 662, 684, 685), (665, 663, 677, 678), (666, 664, 685, 686), (667, 665, 678, 679), (668, 666, 686, 687), (669, 667, 679, 680), (670, 658, 673, 672), (658, 668, 687, 673), (671, 669, 680, 681), (656, 670, 672, 674), (657, 671, 681, 682), (21, 19, 623, 610), (5, 3, 622, 608), (19, 17, 620, 623), (1, 31, 619, 621), (3, 1, 621, 622), (17, 15, 618, 620), (31, 29, 617, 619), (15, 13, 616, 618), (29, 27, 615, 617), (13, 11, 614, 616), (27, 25, 613, 615), (11, 9, 612, 614), (25, 23, 611, 613), (9, 7, 609, 612), (23, 21, 610, 611), (7, 5, 608, 609), (610, 623, 639, 625), (608, 622, 638, 624), (623, 620, 637, 639), (621, 619, 636, 626), (622, 621, 626, 638), (620, 618, 635, 637), (619, 617, 634, 636), (618, 616, 633, 635), (617, 615, 632, 634), (616, 614, 631, 633), (615, 613, 630, 632), (614, 612, 629, 631), (613, 611, 628, 630), (612, 609, 627, 629), (611, 610, 625, 628), (609, 608, 624, 627), (110, 655, 640, 111), (109, 654, 655, 110), (108, 653, 654, 109), (107, 652, 653, 108), (106, 651, 652, 107), (105, 650, 651, 106), (104, 649, 650, 105), (103, 648, 649, 104), (102, 647, 648, 103), (101, 646, 647, 102), (100, 645, 646, 101), (99, 644, 645, 100), (98, 643, 644, 99), (97, 642, 643, 98), (96, 641, 642, 97), (111, 640, 641, 96), (625, 639, 671, 657), (624, 638, 670, 656), (639, 637, 669, 671), (626, 636, 668, 658), (638, 626, 658, 670), (637, 635, 667, 669), (636, 634, 666, 668), (635, 633, 665, 667), (634, 632, 664, 666), (633, 631, 663, 665), (632, 630, 662, 664), (631, 629, 661, 663), (630, 628, 660, 662), (629, 627, 659, 661), (628, 625, 657, 660), (627, 624, 656, 659), (593, 592, 672, 673), (592, 594, 674, 672), (594, 595, 675, 674), (595, 596, 676, 675), (596, 597, 677, 676), (597, 598, 678, 677), (598, 599, 679, 678), (599, 600, 680, 679), (600, 601, 681, 680), (601, 602, 682, 681), (602, 603, 683, 682), (603, 604, 684, 683), (604, 605, 685, 684), (605, 606, 686, 685), (606, 607, 687, 686), (607, 593, 673, 687)])
me_cylinder.polygons.foreach_set('use_smooth', [True] * 674)
_uv = me_cylinder.uv_layers.new(name='UVMap')
_uv.uv.foreach_set('vector', [0.6488, 0.6949, 0.649, 0.6959, 0.6092, 0.7052, 0.609, 0.7043, 0.609, 0.7043, 0.6092, 0.7052, 0.575, 0.7135, 0.5748, 0.7127, 0.5748, 0.7127, 0.575, 0.7135, 0.5445, 0.7211, 0.5443, 0.7204, 0.5443, 0.7204, 0.5445, 0.7211, 0.5168, 0.7282, 0.5167, 0.7276, 0.5167, 0.7276, 0.5168, 0.7282, 0.4912, 0.7351, 0.491, 0.7345, 0.491, 0.7345, 0.4912, 0.7351, 0.4667, 0.742, 0.4666, 0.7414, 0.4666, 0.7414, 0.4667, 0.742, 0.443, 0.7489, 0.4429, 0.7483, 0.4429, 0.7483, 0.443, 0.7489, 0.4195, 0.7561, 0.4193, 0.7555, 0.4193, 0.7555, 0.4195, 0.7561, 0.3958, 0.7637, 0.3956, 0.7631, 0.3956, 0.7631, 0.3958, 0.7637, 0.3713, 0.7718, 0.3711, 0.7712, 0.3711, 0.7712, 0.3713, 0.7718, 0.3456, 0.7807, 0.3454, 0.78, 0.3454, 0.78, 0.3456, 0.7807, 0.3181, 0.7905, 0.3178, 0.7898, 0.3178, 0.7898, 0.3181, 0.7905, 0.2879, 0.8017, 0.2876, 0.8009, 0.2876, 0.8009, 0.2879, 0.8017, 0.2541, 0.8146, 0.2537, 0.8137, 0.542, 0.8817, 0.5568, 0.8856, 0.5528, 0.8967, 0.54, 0.8933, 0.2537, 0.8137, 0.2541, 0.8146, 0.2155, 0.8299, 0.215, 0.8288, 0.215, 0.8288, 0.2155, 0.8299, 0.1705, 0.8482, 0.17, 0.847, 0.8498, 0.1137, 0.8354, 0.1486, 0.8087, 0.1752, 0.7739, 0.1896, 0.7362, 0.1896, 0.7013, 0.1752, 0.6747, 0.1486, 0.6602, 0.1137, 0.6602, 0.07602, 0.6747, 0.04119, 0.7013, 0.01453, 0.7362, 0.0001068, 0.7739, 0.0001068, 0.8087, 0.01453, 0.8354, 0.04119, 0.8498, 0.07602, 0.2094, 0.8135, 0.2118, 0.8203, 0.1662, 0.8371, 0.1647, 0.8288, 0.2489, 0.8003, 0.251, 0.8062, 0.2118, 0.8203, 0.2094, 0.8135, 0.2835, 0.7891, 0.2852, 0.7942, 0.251, 0.8062, 0.2489, 0.8003, 0.3141, 0.7791, 0.3157, 0.7838, 0.2852, 0.7942, 0.2835, 0.7891, 0.3421, 0.7702, 0.3435, 0.7745, 0.3157, 0.7838, 0.3141, 0.7791, 0.3681, 0.7619, 0.3694, 0.766, 0.3435, 0.7745, 0.3421, 0.7702, 0.3927, 0.7542, 0.394, 0.7581, 0.3694, 0.766, 0.3681, 0.7619, 0.4166, 0.7468, 0.4178, 0.7506, 0.394, 0.7581, 0.3927, 0.7542, 0.4402, 0.7397, 0.4414, 0.7434, 0.4178, 0.7506, 0.4166, 0.7468, 0.464, 0.7326, 0.4651, 0.7364, 0.4414, 0.7434, 0.4402, 0.7397, 0.4884, 0.7254, 0.4895, 0.7293, 0.4651, 0.7364, 0.464, 0.7326, 0.5139, 0.7179, 0.5152, 0.7221, 0.4895, 0.7293, 0.4884, 0.7254, 0.5414, 0.7098, 0.5427, 0.7144, 0.5152, 0.7221, 0.5139, 0.7179, 0.5716, 0.701, 0.5731, 0.7061, 0.5427, 0.7144, 0.5414, 0.7098, 0.6055, 0.6913, 0.6071, 0.6969, 0.5731, 0.7061, 0.5716, 0.701, 0.6437, 0.6803, 0.6465, 0.6862, 0.6071, 0.6969, 0.6055, 0.6913, 0.6267, 0.6355, 0.6437, 0.6803, 0.6055, 0.6913, 0.5906, 0.6544, 0.5906, 0.6544, 0.6055, 0.6913, 0.5716, 0.701, 0.5593, 0.6691, 0.5593, 0.6691, 0.5716, 0.701, 0.5414, 0.7098, 0.531, 0.681, 0.531, 0.681, 0.5414, 0.7098, 0.5139, 0.7179, 0.5048, 0.6911, 0.5048, 0.6911, 0.5139, 0.7179, 0.4884, 0.7254, 0.48, 0.7, 0.48, 0.7, 0.4884, 0.7254, 0.464, 0.7326, 0.4561, 0.7079, 0.4561, 0.7079, 0.464, 0.7326, 0.4402, 0.7397, 0.4327, 0.7153, 0.4327, 0.7153, 0.4402, 0.7397, 0.4166, 0.7468, 0.4092, 0.7223, 0.4092, 0.7223, 0.4166, 0.7468, 0.3927, 0.7542, 0.3852, 0.7291, 0.3852, 0.7291, 0.3927, 0.7542, 0.3681, 0.7619, 0.3604, 0.7357, 0.3604, 0.7357, 0.3681, 0.7619, 0.3421, 0.7702, 0.3341, 0.7423, 0.3341, 0.7423, 0.3421, 0.7702, 0.3141, 0.7791, 0.3058, 0.7488, 0.3058, 0.7488, 0.3141, 0.7791, 0.2835, 0.7891, 0.2745, 0.7553, 0.2745, 0.7553, 0.2835, 0.7891, 0.2489, 0.8003, 0.2393, 0.7618, 0.2393, 0.7618, 0.2489, 0.8003, 0.2094, 0.8135, 0.1984, 0.7682, 0.1984, 0.7682, 0.2094, 0.8135, 0.1647, 0.8288, 0.1494, 0.7744, 0.2022, 0.6845, 0.1984, 0.7682, 0.1494, 0.7744, 0.1594, 0.6728, 0.2382, 0.69, 0.2393, 0.7618, 0.1984, 0.7682, 0.2022, 0.6845, 0.27, 0.6919, 0.2745, 0.7553, 0.2393, 0.7618, 0.2382, 0.69, 0.2988, 0.6914, 0.3058, 0.7488, 0.2745, 0.7553, 0.27, 0.6919, 0.3252, 0.6893, 0.3341, 0.7423, 0.3058, 0.7488, 0.2988, 0.6914, 0.3505, 0.6858, 0.3604, 0.7357, 0.3341, 0.7423, 0.3252, 0.6893, 0.374, 0.6813, 0.3852, 0.7291, 0.3604, 0.7357, 0.3505, 0.6858, 0.3968, 0.6759, 0.4092, 0.7223, 0.3852, 0.7291, 0.374, 0.6813, 0.419, 0.6696, 0.4327, 0.7153, 0.4092, 0.7223, 0.3968, 0.6759, 0.4404, 0.6624, 0.4561, 0.7079, 0.4327, 0.7153, 0.419, 0.6696, 0.4623, 0.6539, 0.48, 0.7, 0.4561, 0.7079, 0.4404, 0.6624, 0.4843, 0.6438, 0.5048, 0.6911, 0.48, 0.7, 0.4623, 0.6539, 0.5066, 0.6317, 0.531, 0.681, 0.5048, 0.6911, 0.4843, 0.6438, 0.5288, 0.6173, 0.5593, 0.6691, 0.531, 0.681, 0.5066, 0.6317, 0.5519, 0.5987, 0.5906, 0.6544, 0.5593, 0.6691, 0.5288, 0.6173, 0.5747, 0.5753, 0.6267, 0.6355, 0.5906, 0.6544, 0.5519, 0.5987, 0.5123, 0.5381, 0.5747, 0.5753, 0.5519, 0.5987, 0.4989, 0.5534, 0.4989, 0.5534, 0.5519, 0.5987, 0.5288, 0.6173, 0.4851, 0.5685, 0.4851, 0.5685, 0.5288, 0.6173, 0.5066, 0.6317, 0.469, 0.5792, 0.469, 0.5792, 0.5066, 0.6317, 0.4843, 0.6438, 0.4531, 0.5903, 0.4531, 0.5903, 0.4843, 0.6438, 0.4623, 0.6539, 0.4359, 0.5988, 0.4359, 0.5988, 0.4623, 0.6539, 0.4404, 0.6624, 0.4177, 0.6058, 0.4177, 0.6058, 0.4404, 0.6624, 0.419, 0.6696, 0.3992, 0.6103, 0.3992, 0.6103, 0.419, 0.6696, 0.3968, 0.6759, 0.3806, 0.6161, 0.3806, 0.6161, 0.3968, 0.6759, 0.374, 0.6813, 0.3615, 0.6196, 0.3615, 0.6196, 0.374, 0.6813, 0.3505, 0.6858, 0.3419, 0.6219, 0.3419, 0.6219, 0.3505, 0.6858, 0.3252, 0.6893, 0.3217, 0.6239, 0.3217, 0.6239, 0.3252, 0.6893, 0.2988, 0.6914, 0.3005, 0.6216, 0.3005, 0.6216, 0.2988, 0.6914, 0.27, 0.6919, 0.2787, 0.6183, 0.2787, 0.6183, 0.27, 0.6919, 0.2382, 0.69, 0.2565, 0.6124, 0.2565, 0.6124, 0.2382, 0.69, 0.2022, 0.6845, 0.2344, 0.6031, 0.2344, 0.6031, 0.2022, 0.6845, 0.1594, 0.6728, 0.2112, 0.5894, 0.2594, 0.56, 0.2345, 0.6027, 0.2132, 0.5901, 0.2466, 0.5522, 0.2738, 0.5657, 0.2566, 0.612, 0.2345, 0.6027, 0.2594, 0.56, 0.2893, 0.5697, 0.2787, 0.6179, 0.2566, 0.612, 0.2738, 0.5657, 0.3053, 0.5721, 0.3006, 0.6212, 0.2787, 0.6179, 0.2893, 0.5697, 0.3215, 0.5731, 0.3219, 0.6235, 0.3006, 0.6212, 0.3053, 0.5721, 0.3379, 0.5729, 0.3419, 0.6216, 0.3219, 0.6235, 0.3215, 0.5731, 0.3542, 0.5716, 0.3614, 0.6193, 0.3419, 0.6216, 0.3379, 0.5729, 0.3703, 0.5693, 0.3805, 0.6158, 0.3614, 0.6193, 0.3542, 0.5716, 0.3864, 0.5659, 0.399, 0.61, 0.3805, 0.6158, 0.3703, 0.5693, 0.4017, 0.5617, 0.4176, 0.6054, 0.399, 0.61, 0.3864, 0.5659, 0.4166, 0.5566, 0.4358, 0.5985, 0.4176, 0.6054, 0.4017, 0.5617, 0.4309, 0.5506, 0.4529, 0.59, 0.4358, 0.5985, 0.4166, 0.5566, 0.4444, 0.5435, 0.4687, 0.579, 0.4529, 0.59, 0.4309, 0.5506, 0.4567, 0.5357, 0.4848, 0.5682, 0.4687, 0.579, 0.4444, 0.5435, 0.4675, 0.5266, 0.4987, 0.5531, 0.4848, 0.5682, 0.4567, 0.5357, 0.4759, 0.5169, 0.5133, 0.5363, 0.4987, 0.5531, 0.4675, 0.5266, 0.4601, 0.5014, 0.4727, 0.5147, 0.4645, 0.5236, 0.4513, 0.5065, 0.4513, 0.5065, 0.4645, 0.5236, 0.454, 0.532, 0.4412, 0.5119, 0.4412, 0.5119, 0.454, 0.532, 0.442, 0.5394, 0.4301, 0.5172, 0.4301, 0.5172, 0.442, 0.5394, 0.4288, 0.5462, 0.418, 0.5222, 0.418, 0.5222, 0.4288, 0.5462, 0.4148, 0.552, 0.4053, 0.5266, 0.4053, 0.5266, 0.4148, 0.552, 0.4002, 0.5569, 0.392, 0.5305, 0.392, 0.5305, 0.4002, 0.5569, 0.3851, 0.561, 0.3783, 0.5338, 0.3783, 0.5338, 0.3851, 0.561, 0.3694, 0.5642, 0.3643, 0.5364, 0.3643, 0.5364, 0.3694, 0.5642, 0.3536, 0.5665, 0.35, 0.5383, 0.35, 0.5383, 0.3536, 0.5665, 0.3376, 0.5677, 0.3358, 0.5395, 0.3358, 0.5395, 0.3376, 0.5677, 0.3216, 0.568, 0.3216, 0.5399, 0.3216, 0.5399, 0.3216, 0.568, 0.3058, 0.567, 0.3077, 0.5394, 0.3077, 0.5394, 0.3058, 0.567, 0.2902, 0.5647, 0.2942, 0.5381, 0.2942, 0.5381, 0.2902, 0.5647, 0.2753, 0.561, 0.2815, 0.5361, 0.2815, 0.5361, 0.2753, 0.561, 0.2615, 0.5557, 0.2697, 0.5334, 0.2697, 0.5334, 0.2615, 0.5557, 0.2495, 0.5487, 0.2592, 0.5307, 0.2719, 0.5098, 0.2697, 0.5334, 0.2592, 0.5307, 0.2597, 0.5088, 0.2836, 0.5108, 0.2815, 0.5361, 0.2697, 0.5334, 0.2719, 0.5098, 0.2956, 0.5114, 0.2942, 0.5381, 0.2815, 0.5361, 0.2836, 0.5108, 0.308, 0.5116, 0.3077, 0.5394, 0.2942, 0.5381, 0.2956, 0.5114, 0.3206, 0.5114, 0.3216, 0.5399, 0.3077, 0.5394, 0.308, 0.5116, 0.3334, 0.5107, 0.3358, 0.5395, 0.3216, 0.5399, 0.3206, 0.5114, 0.3464, 0.5094, 0.35, 0.5383, 0.3358, 0.5395, 0.3334, 0.5107, 0.3593, 0.5077, 0.3643, 0.5364, 0.35, 0.5383, 0.3464, 0.5094, 0.3721, 0.5055, 0.3783, 0.5338, 0.3643, 0.5364, 0.3593, 0.5077, 0.3848, 0.5029, 0.392, 0.5305, 0.3783, 0.5338, 0.3721, 0.5055, 0.3971, 0.4999, 0.4053, 0.5266, 0.392, 0.5305, 0.3848, 0.5029, 0.409, 0.4966, 0.418, 0.5222, 0.4053, 0.5266, 0.3971, 0.4999, 0.4204, 0.4929, 0.4301, 0.5172, 0.418, 0.5222, 0.409, 0.4966, 0.4314, 0.4889, 0.4412, 0.5119, 0.4301, 0.5172, 0.4204, 0.4929, 0.4421, 0.4847, 0.4513, 0.5065, 0.4412, 0.5119, 0.4314, 0.4889, 0.4531, 0.4802, 0.4601, 0.5014, 0.4513, 0.5065, 0.4421, 0.4847, 0.4437, 0.4652, 0.4523, 0.4779, 0.4413, 0.4827, 0.4347, 0.4678, 0.4347, 0.4678, 0.4413, 0.4827, 0.4307, 0.4869, 0.4245, 0.4704, 0.4245, 0.4704, 0.4307, 0.4869, 0.4197, 0.4907, 0.4138, 0.4731, 0.4138, 0.4731, 0.4197, 0.4907, 0.4083, 0.4943, 0.4026, 0.4759, 0.4026, 0.4759, 0.4083, 0.4943, 0.3965, 0.4976, 0.3911, 0.4785, 0.3911, 0.4785, 0.3965, 0.4976, 0.3843, 0.5006, 0.3793, 0.4809, 0.3793, 0.4809, 0.3843, 0.5006, 0.3717, 0.5031, 0.3673, 0.4831, 0.3673, 0.4831, 0.3717, 0.5031, 0.359, 0.5053, 0.3551, 0.485, 0.3551, 0.485, 0.359, 0.5053, 0.3461, 0.507, 0.3429, 0.4867, 0.3429, 0.4867, 0.3461, 0.507, 0.3332, 0.5082, 0.3307, 0.488, 0.3307, 0.488, 0.3332, 0.5082, 0.3205, 0.509, 0.3186, 0.489, 0.3186, 0.489, 0.3205, 0.509, 0.308, 0.5093, 0.3067, 0.4897, 0.3067, 0.4897, 0.308, 0.5093, 0.2957, 0.5091, 0.2952, 0.4901, 0.2952, 0.4901, 0.2957, 0.5091, 0.2838, 0.5086, 0.284, 0.4901, 0.284, 0.4901, 0.2838, 0.5086, 0.2721, 0.5077, 0.2735, 0.4899, 0.2735, 0.4899, 0.2721, 0.5077, 0.2597, 0.5065, 0.2641, 0.4899, 0.2722, 0.4787, 0.2735, 0.4899, 0.2641, 0.4899, 0.2611, 0.4799, 0.283, 0.4778, 0.284, 0.4901, 0.2735, 0.4899, 0.2722, 0.4787, 0.294, 0.4771, 0.2952, 0.4901, 0.284, 0.4901, 0.283, 0.4778, 0.3053, 0.4762, 0.3067, 0.4897, 0.2952, 0.4901, 0.294, 0.4771, 0.3169, 0.4752, 0.3186, 0.489, 0.3067, 0.4897, 0.3053, 0.4762, 0.3287, 0.474, 0.3307, 0.488, 0.3186, 0.489, 0.3169, 0.4752, 0.3405, 0.4726, 0.3429, 0.4867, 0.3307, 0.488, 0.3287, 0.474, 0.3525, 0.471, 0.3551, 0.485, 0.3429, 0.4867, 0.3405, 0.4726, 0.3644, 0.4692, 0.3673, 0.4831, 0.3551, 0.485, 0.3525, 0.471, 0.3762, 0.4672, 0.3793, 0.4809, 0.3673, 0.4831, 0.3644, 0.4692, 0.3878, 0.4651, 0.3911, 0.4785, 0.3793, 0.4809, 0.3762, 0.4672, 0.3992, 0.4628, 0.4026, 0.4759, 0.3911, 0.4785, 0.3878, 0.4651, 0.4103, 0.4605, 0.4138, 0.4731, 0.4026, 0.4759, 0.3992, 0.4628, 0.4211, 0.4581, 0.4245, 0.4704, 0.4138, 0.4731, 0.4103, 0.4605, 0.4318, 0.4557, 0.4347, 0.4678, 0.4245, 0.4704, 0.4211, 0.4581, 0.4433, 0.4533, 0.4437, 0.4652, 0.4347, 0.4678, 0.4318, 0.4557, 0.443, 0.4522, 0.4433, 0.4533, 0.4318, 0.4557, 0.4316, 0.4547, 0.4316, 0.4547, 0.4318, 0.4557, 0.4211, 0.4581, 0.4209, 0.4571, 0.4209, 0.4571, 0.4211, 0.4581, 0.4103, 0.4605, 0.4101, 0.4595, 0.4101, 0.4595, 0.4103, 0.4605, 0.3992, 0.4628, 0.399, 0.4618, 0.399, 0.4618, 0.3992, 0.4628, 0.3878, 0.4651, 0.3876, 0.464, 0.3876, 0.464, 0.3878, 0.4651, 0.3762, 0.4672, 0.376, 0.4661, 0.376, 0.4661, 0.3762, 0.4672, 0.3644, 0.4692, 0.3642, 0.4681, 0.3642, 0.4681, 0.3644, 0.4692, 0.3525, 0.471, 0.3523, 0.4699, 0.3523, 0.4699, 0.3525, 0.471, 0.3405, 0.4726, 0.3404, 0.4715, 0.3404, 0.4715, 0.3405, 0.4726, 0.3287, 0.474, 0.3285, 0.4729, 0.3285, 0.4729, 0.3287, 0.474, 0.3169, 0.4752, 0.3168, 0.4741, 0.3168, 0.4741, 0.3169, 0.4752, 0.3053, 0.4762, 0.3052, 0.4751, 0.3052, 0.4751, 0.3053, 0.4762, 0.294, 0.4771, 0.2939, 0.476, 0.2939, 0.476, 0.294, 0.4771, 0.283, 0.4778, 0.2829, 0.4768, 0.2829, 0.4768, 0.283, 0.4778, 0.2722, 0.4787, 0.2721, 0.4776, 0.2721, 0.4776, 0.2722, 0.4787, 0.2611, 0.4799, 0.261, 0.4788, 0.2708, 0.4606, 0.2714, 0.4685, 0.2602, 0.4692, 0.2608, 0.4613, 0.2814, 0.4596, 0.2822, 0.4676, 0.2714, 0.4685, 0.2708, 0.4606, 0.2922, 0.4585, 0.2932, 0.4666, 0.2822, 0.4676, 0.2814, 0.4596, 0.3033, 0.4572, 0.3044, 0.4655, 0.2932, 0.4666, 0.2922, 0.4585, 0.3146, 0.4558, 0.3158, 0.4643, 0.3044, 0.4655, 0.3033, 0.4572, 0.3261, 0.4543, 0.3274, 0.463, 0.3158, 0.4643, 0.3146, 0.4558, 0.3378, 0.4528, 0.3391, 0.4615, 0.3274, 0.463, 0.3261, 0.4543, 0.3495, 0.4512, 0.3509, 0.4599, 0.3391, 0.4615, 0.3378, 0.4528, 0.3612, 0.4494, 0.3627, 0.4581, 0.3509, 0.4599, 0.3495, 0.4512, 0.3728, 0.4477, 0.3743, 0.4563, 0.3627, 0.4581, 0.3612, 0.4494, 0.3842, 0.4459, 0.3858, 0.4543, 0.3743, 0.4563, 0.3728, 0.4477, 0.3955, 0.444, 0.3971, 0.4523, 0.3858, 0.4543, 0.3842, 0.4459, 0.4065, 0.4422, 0.4082, 0.4502, 0.3971, 0.4523, 0.3955, 0.444, 0.4172, 0.4403, 0.419, 0.4481, 0.4082, 0.4502, 0.4065, 0.4422, 0.4276, 0.4383, 0.4296, 0.4457, 0.419, 0.4481, 0.4172, 0.4403, 0.4373, 0.4361, 0.4403, 0.4427, 0.4296, 0.4457, 0.4276, 0.4383, 0.437, 0.4345, 0.4373, 0.4361, 0.4276, 0.4383, 0.4273, 0.4367, 0.4273, 0.4367, 0.4276, 0.4383, 0.4172, 0.4403, 0.4169, 0.4386, 0.4169, 0.4386, 0.4172, 0.4403, 0.4065, 0.4422, 0.4062, 0.4404, 0.4062, 0.4404, 0.4065, 0.4422, 0.3955, 0.444, 0.3952, 0.4422, 0.3952, 0.4422, 0.3955, 0.444, 0.3842, 0.4459, 0.3839, 0.444, 0.3839, 0.444, 0.3842, 0.4459, 0.3728, 0.4477, 0.3725, 0.4458, 0.3725, 0.4458, 0.3728, 0.4477, 0.3612, 0.4494, 0.3609, 0.4476, 0.3609, 0.4476, 0.3612, 0.4494, 0.3495, 0.4512, 0.3492, 0.4493, 0.3492, 0.4493, 0.3495, 0.4512, 0.3378, 0.4528, 0.3375, 0.4509, 0.3375, 0.4509, 0.3378, 0.4528, 0.3261, 0.4543, 0.3259, 0.4525, 0.3259, 0.4525, 0.3261, 0.4543, 0.3146, 0.4558, 0.3144, 0.4539, 0.3144, 0.4539, 0.3146, 0.4558, 0.3033, 0.4572, 0.303, 0.4554, 0.303, 0.4554, 0.3033, 0.4572, 0.2922, 0.4585, 0.292, 0.4567, 0.292, 0.4567, 0.2922, 0.4585, 0.2814, 0.4596, 0.2812, 0.4579, 0.2812, 0.4579, 0.2814, 0.4596, 0.2708, 0.4606, 0.2707, 0.4589, 0.2707, 0.4589, 0.2708, 0.4606, 0.2608, 0.4613, 0.2607, 0.4597, 0.2298, 0.348, 0.2574, 0.393, 0.248, 0.397, 0.217, 0.356, 0.2423, 0.3406, 0.2676, 0.3892, 0.2574, 0.393, 0.2298, 0.348, 0.2552, 0.3337, 0.2784, 0.3857, 0.2676, 0.3892, 0.2423, 0.3406, 0.2687, 0.3274, 0.2896, 0.3823, 0.2784, 0.3857, 0.2552, 0.3337, 0.2829, 0.3219, 0.3013, 0.3793, 0.2896, 0.3823, 0.2687, 0.3274, 0.2976, 0.3171, 0.3133, 0.3765, 0.3013, 0.3793, 0.2829, 0.3219, 0.3129, 0.3132, 0.3256, 0.3742, 0.3133, 0.3765, 0.2976, 0.3171, 0.3285, 0.3103, 0.3381, 0.3722, 0.3256, 0.3742, 0.3129, 0.3132, 0.3444, 0.3084, 0.3506, 0.3706, 0.3381, 0.3722, 0.3285, 0.3103, 0.3602, 0.3076, 0.3631, 0.3695, 0.3506, 0.3706, 0.3444, 0.3084, 0.376, 0.3078, 0.3755, 0.3688, 0.3631, 0.3695, 0.3602, 0.3076, 0.3914, 0.3089, 0.3876, 0.3685, 0.3755, 0.3688, 0.376, 0.3078, 0.4065, 0.311, 0.3994, 0.3686, 0.3876, 0.3685, 0.3914, 0.3089, 0.421, 0.3139, 0.4108, 0.3691, 0.3994, 0.3686, 0.4065, 0.311, 0.4352, 0.3173, 0.4217, 0.37, 0.4108, 0.3691, 0.421, 0.3139, 0.4498, 0.3211, 0.432, 0.3711, 0.4217, 0.37, 0.4352, 0.3173, 0.4523, 0.3087, 0.4498, 0.3211, 0.4352, 0.3173, 0.4384, 0.3053, 0.4384, 0.3053, 0.4352, 0.3173, 0.421, 0.3139, 0.424, 0.3015, 0.424, 0.3015, 0.421, 0.3139, 0.4065, 0.311, 0.409, 0.2981, 0.409, 0.2981, 0.4065, 0.311, 0.3914, 0.3089, 0.3932, 0.2955, 0.3932, 0.2955, 0.3914, 0.3089, 0.376, 0.3078, 0.3769, 0.2939, 0.3769, 0.2939, 0.376, 0.3078, 0.3602, 0.3076, 0.3602, 0.2935, 0.3602, 0.2935, 0.3602, 0.3076, 0.3444, 0.3084, 0.3434, 0.2943, 0.3434, 0.2943, 0.3444, 0.3084, 0.3285, 0.3103, 0.3266, 0.2963, 0.3266, 0.2963, 0.3285, 0.3103, 0.3129, 0.3132, 0.31, 0.2995, 0.31, 0.2995, 0.3129, 0.3132, 0.2976, 0.3171, 0.2939, 0.3037, 0.2939, 0.3037, 0.2976, 0.3171, 0.2829, 0.3219, 0.2783, 0.309, 0.2783, 0.309, 0.2829, 0.3219, 0.2687, 0.3274, 0.2635, 0.3151, 0.2635, 0.3151, 0.2687, 0.3274, 0.2552, 0.3337, 0.2495, 0.322, 0.2495, 0.322, 0.2552, 0.3337, 0.2423, 0.3406, 0.2363, 0.3294, 0.2363, 0.3294, 0.2423, 0.3406, 0.2298, 0.348, 0.2236, 0.3371, 0.2236, 0.3371, 0.2298, 0.348, 0.217, 0.356, 0.2106, 0.3446, 0.2159, 0.3248, 0.2236, 0.3371, 0.2106, 0.3446, 0.2053, 0.3325, 0.2281, 0.3166, 0.2363, 0.3294, 0.2236, 0.3371, 0.2159, 0.3248, 0.2415, 0.3083, 0.2495, 0.322, 0.2363, 0.3294, 0.2281, 0.3166, 0.2561, 0.3004, 0.2635, 0.3151, 0.2495, 0.322, 0.2415, 0.3083, 0.2717, 0.2934, 0.2783, 0.309, 0.2635, 0.3151, 0.2561, 0.3004, 0.2883, 0.2874, 0.2939, 0.3037, 0.2783, 0.309, 0.2717, 0.2934, 0.3056, 0.2825, 0.31, 0.2995, 0.2939, 0.3037, 0.2883, 0.2874, 0.3234, 0.2788, 0.3266, 0.2963, 0.31, 0.2995, 0.3056, 0.2825, 0.3415, 0.2767, 0.3434, 0.2943, 0.3266, 0.2963, 0.3234, 0.2788, 0.3597, 0.2759, 0.3602, 0.2935, 0.3434, 0.2943, 0.3415, 0.2767, 0.3777, 0.2766, 0.3769, 0.2939, 0.3602, 0.2935, 0.3597, 0.2759, 0.3952, 0.2787, 0.3932, 0.2955, 0.3769, 0.2939, 0.3777, 0.2766, 0.412, 0.2821, 0.409, 0.2981, 0.3932, 0.2955, 0.3952, 0.2787, 0.4277, 0.2866, 0.424, 0.3015, 0.409, 0.2981, 0.412, 0.2821, 0.4419, 0.2918, 0.4384, 0.3053, 0.424, 0.3015, 0.4277, 0.2866, 0.4543, 0.297, 0.4523, 0.3087, 0.4384, 0.3053, 0.4419, 0.2918, 0.4549, 0.2957, 0.4543, 0.297, 0.4419, 0.2918, 0.4425, 0.2903, 0.4425, 0.2903, 0.4419, 0.2918, 0.4277, 0.2866, 0.4282, 0.285, 0.4282, 0.285, 0.4277, 0.2866, 0.412, 0.2821, 0.4124, 0.2804, 0.4124, 0.2804, 0.412, 0.2821, 0.3952, 0.2787, 0.3955, 0.2769, 0.3955, 0.2769, 0.3952, 0.2787, 0.3777, 0.2766, 0.3778, 0.2747, 0.3778, 0.2747, 0.3777, 0.2766, 0.3597, 0.2759, 0.3597, 0.274, 0.3597, 0.274, 0.3597, 0.2759, 0.3415, 0.2767, 0.3413, 0.2747, 0.3413, 0.2747, 0.3415, 0.2767, 0.3234, 0.2788, 0.323, 0.2769, 0.323, 0.2769, 0.3234, 0.2788, 0.3056, 0.2825, 0.3051, 0.2807, 0.3051, 0.2807, 0.3056, 0.2825, 0.2883, 0.2874, 0.2877, 0.2856, 0.2877, 0.2856, 0.2883, 0.2874, 0.2717, 0.2934, 0.271, 0.2917, 0.271, 0.2917, 0.2717, 0.2934, 0.2561, 0.3004, 0.2553, 0.2989, 0.2553, 0.2989, 0.2561, 0.3004, 0.2415, 0.3083, 0.2406, 0.3068, 0.2406, 0.3068, 0.2415, 0.3083, 0.2281, 0.3166, 0.2272, 0.3152, 0.2272, 0.3152, 0.2281, 0.3166, 0.2159, 0.3248, 0.215, 0.3237, 0.215, 0.3237, 0.2159, 0.3248, 0.2053, 0.3325, 0.2045, 0.3315, 0.2018, 0.3088, 0.2085, 0.3154, 0.1986, 0.3248, 0.1918, 0.3205, 0.2138, 0.2976, 0.2205, 0.3058, 0.2085, 0.3154, 0.2018, 0.3088, 0.2278, 0.2869, 0.2342, 0.2963, 0.2205, 0.3058, 0.2138, 0.2976, 0.2436, 0.2774, 0.2494, 0.2875, 0.2342, 0.2963, 0.2278, 0.2869, 0.2607, 0.2683, 0.2659, 0.2795, 0.2494, 0.2875, 0.2436, 0.2774, 0.2792, 0.2611, 0.2834, 0.2728, 0.2659, 0.2795, 0.2607, 0.2683, 0.2984, 0.2546, 0.3018, 0.2675, 0.2834, 0.2728, 0.2792, 0.2611, 0.3187, 0.2512, 0.3207, 0.2631, 0.3018, 0.2675, 0.2984, 0.2546, 0.339, 0.2483, 0.3402, 0.2609, 0.3207, 0.2631, 0.3187, 0.2512, 0.3596, 0.2475, 0.3597, 0.2602, 0.3402, 0.2609, 0.339, 0.2483, 0.3801, 0.2487, 0.379, 0.2612, 0.3597, 0.2602, 0.3596, 0.2475, 0.4, 0.2518, 0.3978, 0.2638, 0.379, 0.2612, 0.3801, 0.2487, 0.4189, 0.2567, 0.4157, 0.268, 0.3978, 0.2638, 0.4, 0.2518, 0.4365, 0.2632, 0.4323, 0.2736, 0.4157, 0.268, 0.4189, 0.2567, 0.4522, 0.2711, 0.4471, 0.2803, 0.4323, 0.2736, 0.4365, 0.2632, 0.4664, 0.2808, 0.4596, 0.2877, 0.4471, 0.2803, 0.4522, 0.2711, 0.4724, 0.272, 0.4664, 0.2808, 0.4522, 0.2711, 0.4586, 0.2611, 0.4586, 0.2611, 0.4522, 0.2711, 0.4365, 0.2632, 0.4421, 0.2514, 0.4421, 0.2514, 0.4365, 0.2632, 0.4189, 0.2567, 0.4233, 0.2436, 0.4233, 0.2436, 0.4189, 0.2567, 0.4, 0.2518, 0.403, 0.2379, 0.403, 0.2379, 0.4, 0.2518, 0.3801, 0.2487, 0.3818, 0.2343, 0.3818, 0.2343, 0.3801, 0.2487, 0.3596, 0.2475, 0.36, 0.2329, 0.36, 0.2329, 0.3596, 0.2475, 0.339, 0.2483, 0.338, 0.2336, 0.338, 0.2336, 0.339, 0.2483, 0.3187, 0.2512, 0.3161, 0.2361, 0.3161, 0.2361, 0.3187, 0.2512, 0.2984, 0.2546, 0.2949, 0.2412, 0.2949, 0.2412, 0.2984, 0.2546, 0.2792, 0.2611, 0.2742, 0.2474, 0.2742, 0.2474, 0.2792, 0.2611, 0.2607, 0.2683, 0.255, 0.2561, 0.255, 0.2561, 0.2607, 0.2683, 0.2436, 0.2774, 0.2367, 0.2655, 0.2367, 0.2655, 0.2436, 0.2774, 0.2278, 0.2869, 0.2205, 0.2768, 0.2205, 0.2768, 0.2278, 0.2869, 0.2138, 0.2976, 0.206, 0.2885, 0.206, 0.2885, 0.2138, 0.2976, 0.2018, 0.3088, 0.1936, 0.301, 0.1936, 0.301, 0.2018, 0.3088, 0.1918, 0.3205, 0.184, 0.3137, 0.1334, 0.2675, 0.1936, 0.301, 0.184, 0.3137, 0.1225, 0.2927, 0.1486, 0.2438, 0.206, 0.2885, 0.1936, 0.301, 0.1334, 0.2675, 0.1669, 0.2224, 0.2205, 0.2768, 0.206, 0.2885, 0.1486, 0.2438, 0.1882, 0.2031, 0.2367, 0.2655, 0.2205, 0.2768, 0.1669, 0.2224, 0.212, 0.1861, 0.255, 0.2561, 0.2367, 0.2655, 0.1882, 0.2031, 0.2381, 0.1717, 0.2742, 0.2474, 0.255, 0.2561, 0.212, 0.1861, 0.2662, 0.1601, 0.2949, 0.2412, 0.2742, 0.2474, 0.2381, 0.1717, 0.2959, 0.1516, 0.3161, 0.2361, 0.2949, 0.2412, 0.2662, 0.1601, 0.3268, 0.1463, 0.338, 0.2336, 0.3161, 0.2361, 0.2959, 0.1516, 0.3585, 0.1446, 0.36, 0.2329, 0.338, 0.2336, 0.3268, 0.1463, 0.3906, 0.1468, 0.3818, 0.2343, 0.36, 0.2329, 0.3585, 0.1446, 0.4226, 0.1529, 0.403, 0.2379, 0.3818, 0.2343, 0.3906, 0.1468, 0.454, 0.1633, 0.4233, 0.2436, 0.403, 0.2379, 0.4226, 0.1529, 0.4842, 0.1784, 0.4421, 0.2514, 0.4233, 0.2436, 0.454, 0.1633, 0.5125, 0.1988, 0.4586, 0.2611, 0.4421, 0.2514, 0.4842, 0.1784, 0.5385, 0.2257, 0.4724, 0.272, 0.4586, 0.2611, 0.5125, 0.1988, 0.6092, 0.1632, 0.5385, 0.2257, 0.5125, 0.1988, 0.5656, 0.1331, 0.5656, 0.1331, 0.5125, 0.1988, 0.4842, 0.1784, 0.5242, 0.1095, 0.5242, 0.1095, 0.4842, 0.1784, 0.454, 0.1633, 0.4828, 0.09165, 0.4828, 0.09165, 0.454, 0.1633, 0.4226, 0.1529, 0.4412, 0.07957, 0.4412, 0.07957, 0.4226, 0.1529, 0.3906, 0.1468, 0.3995, 0.07293, 0.3995, 0.07293, 0.3906, 0.1468, 0.3585, 0.1446, 0.3583, 0.07142, 0.3583, 0.07142, 0.3585, 0.1446, 0.3268, 0.1463, 0.3181, 0.07475, 0.3181, 0.07475, 0.3268, 0.1463, 0.2959, 0.1516, 0.2792, 0.0826, 0.2792, 0.0826, 0.2959, 0.1516, 0.2662, 0.1601, 0.2422, 0.09464, 0.2422, 0.09464, 0.2662, 0.1601, 0.2381, 0.1717, 0.2074, 0.1105, 0.2074, 0.1105, 0.2381, 0.1717, 0.212, 0.1861, 0.1753, 0.1299, 0.1753, 0.1299, 0.212, 0.1861, 0.1882, 0.2031, 0.146, 0.1525, 0.146, 0.1525, 0.1882, 0.2031, 0.1669, 0.2224, 0.1198, 0.1779, 0.1198, 0.1779, 0.1669, 0.2224, 0.1486, 0.2438, 0.0967, 0.206, 0.0967, 0.206, 0.1486, 0.2438, 0.1334, 0.2675, 0.07637, 0.2371, 0.07637, 0.2371, 0.1334, 0.2675, 0.1225, 0.2927, 0.0558, 0.2731, 0.06215, 0.2284, 0.07637, 0.2371, 0.0558, 0.2731, 0.04247, 0.2609, 0.08403, 0.1968, 0.0967, 0.206, 0.07637, 0.2371, 0.06215, 0.2284, 0.1083, 0.1675, 0.1198, 0.1779, 0.0967, 0.206, 0.08403, 0.1968, 0.1356, 0.1408, 0.146, 0.1525, 0.1198, 0.1779, 0.1083, 0.1675, 0.1661, 0.1169, 0.1753, 0.1299, 0.146, 0.1525, 0.1356, 0.1408, 0.1997, 0.09633, 0.2074, 0.1105, 0.1753, 0.1299, 0.1661, 0.1169, 0.236, 0.07937, 0.2422, 0.09464, 0.2074, 0.1105, 0.1997, 0.09633, 0.2747, 0.06643, 0.2792, 0.0826, 0.2422, 0.09464, 0.236, 0.07937, 0.3155, 0.05785, 0.3181, 0.07475, 0.2792, 0.0826, 0.2747, 0.06643, 0.3577, 0.05399, 0.3583, 0.07142, 0.3181, 0.07475, 0.3155, 0.05785, 0.401, 0.05518, 0.3995, 0.07293, 0.3583, 0.07142, 0.3577, 0.05399, 0.4449, 0.0617, 0.4412, 0.07957, 0.3995, 0.07293, 0.401, 0.05518, 0.4889, 0.07384, 0.4828, 0.09165, 0.4412, 0.07957, 0.4449, 0.0617, 0.5326, 0.09187, 0.5242, 0.1095, 0.4828, 0.09165, 0.4889, 0.07384, 0.5758, 0.1162, 0.5656, 0.1331, 0.5242, 0.1095, 0.5326, 0.09187, 0.6171, 0.1447, 0.6092, 0.1632, 0.5656, 0.1331, 0.5758, 0.1162, 0.622, 0.1394, 0.6171, 0.1447, 0.5758, 0.1162, 0.5796, 0.11, 0.5796, 0.11, 0.5758, 0.1162, 0.5326, 0.09187, 0.5355, 0.08579, 0.5355, 0.08579, 0.5326, 0.09187, 0.4889, 0.07384, 0.4909, 0.06773, 0.4909, 0.06773, 0.4889, 0.07384, 0.4449, 0.0617, 0.4461, 0.05559, 0.4461, 0.05559, 0.4449, 0.0617, 0.401, 0.05518, 0.4015, 0.04912, 0.4015, 0.04912, 0.401, 0.05518, 0.3577, 0.05399, 0.3575, 0.04806, 0.3575, 0.04806, 0.3577, 0.05399, 0.3155, 0.05785, 0.3145, 0.05211, 0.3145, 0.05211, 0.3155, 0.05785, 0.2747, 0.06643, 0.2732, 0.06094, 0.2732, 0.06094, 0.2747, 0.06643, 0.236, 0.07937, 0.2339, 0.07419, 0.2339, 0.07419, 0.236, 0.07937, 0.1997, 0.09633, 0.197, 0.09151, 0.197, 0.09151, 0.1997, 0.09633, 0.1661, 0.1169, 0.163, 0.1125, 0.163, 0.1125, 0.1661, 0.1169, 0.1356, 0.1408, 0.132, 0.1368, 0.132, 0.1368, 0.1356, 0.1408, 0.1083, 0.1675, 0.1043, 0.164, 0.1043, 0.164, 0.1083, 0.1675, 0.08403, 0.1968, 0.07979, 0.1937, 0.07979, 0.1937, 0.08403, 0.1968, 0.06215, 0.2284, 0.05766, 0.2256, 0.05766, 0.2256, 0.06215, 0.2284, 0.04247, 0.2609, 0.0379, 0.2588, 0.4523, 0.4779, 0.4531, 0.4802, 0.4421, 0.4847, 0.4413, 0.4827, 0.4413, 0.4827, 0.4421, 0.4847, 0.4314, 0.4889, 0.4307, 0.4869, 0.4307, 0.4869, 0.4314, 0.4889, 0.4204, 0.4929, 0.4197, 0.4907, 0.4197, 0.4907, 0.4204, 0.4929, 0.409, 0.4966, 0.4083, 0.4943, 0.4083, 0.4943, 0.409, 0.4966, 0.3971, 0.4999, 0.3965, 0.4976, 0.3965, 0.4976, 0.3971, 0.4999, 0.3848, 0.5029, 0.3843, 0.5006, 0.3843, 0.5006, 0.3848, 0.5029, 0.3721, 0.5055, 0.3717, 0.5031, 0.3717, 0.5031, 0.3721, 0.5055, 0.3593, 0.5077, 0.359, 0.5053, 0.359, 0.5053, 0.3593, 0.5077, 0.3464, 0.5094, 0.3461, 0.507, 0.3461, 0.507, 0.3464, 0.5094, 0.3334, 0.5107, 0.3332, 0.5082, 0.3332, 0.5082, 0.3334, 0.5107, 0.3206, 0.5114, 0.3205, 0.509, 0.3205, 0.509, 0.3206, 0.5114, 0.308, 0.5116, 0.308, 0.5093, 0.308, 0.5093, 0.308, 0.5116, 0.2956, 0.5114, 0.2957, 0.5091, 0.2957, 0.5091, 0.2956, 0.5114, 0.2836, 0.5108, 0.2838, 0.5086, 0.2838, 0.5086, 0.2836, 0.5108, 0.2719, 0.5098, 0.2721, 0.5077, 0.2721, 0.5077, 0.2719, 0.5098, 0.2597, 0.5088, 0.2597, 0.5065, 0.2716, 0.4708, 0.2721, 0.4776, 0.261, 0.4788, 0.2603, 0.4716, 0.2824, 0.47, 0.2829, 0.4768, 0.2721, 0.4776, 0.2716, 0.4708, 0.2934, 0.469, 0.2939, 0.476, 0.2829, 0.4768, 0.2824, 0.47, 0.3046, 0.468, 0.3052, 0.4751, 0.2939, 0.476, 0.2934, 0.469, 0.316, 0.4668, 0.3168, 0.4741, 0.3052, 0.4751, 0.3046, 0.468, 0.3277, 0.4655, 0.3285, 0.4729, 0.3168, 0.4741, 0.316, 0.4668, 0.3394, 0.464, 0.3404, 0.4715, 0.3285, 0.4729, 0.3277, 0.4655, 0.3513, 0.4624, 0.3523, 0.4699, 0.3404, 0.4715, 0.3394, 0.464, 0.363, 0.4607, 0.3642, 0.4681, 0.3523, 0.4699, 0.3513, 0.4624, 0.3747, 0.4588, 0.376, 0.4661, 0.3642, 0.4681, 0.363, 0.4607, 0.3863, 0.4568, 0.3876, 0.464, 0.376, 0.4661, 0.3747, 0.4588, 0.3976, 0.4547, 0.399, 0.4618, 0.3876, 0.464, 0.3863, 0.4568, 0.4086, 0.4526, 0.4101, 0.4595, 0.399, 0.4618, 0.3976, 0.4547, 0.4194, 0.4504, 0.4209, 0.4571, 0.4101, 0.4595, 0.4086, 0.4526, 0.4301, 0.448, 0.4316, 0.4547, 0.4209, 0.4571, 0.4194, 0.4504, 0.441, 0.4451, 0.443, 0.4522, 0.4316, 0.4547, 0.4301, 0.448, 0.4403, 0.4427, 0.441, 0.4451, 0.4301, 0.448, 0.4296, 0.4457, 0.4296, 0.4457, 0.4301, 0.448, 0.4194, 0.4504, 0.419, 0.4481, 0.419, 0.4481, 0.4194, 0.4504, 0.4086, 0.4526, 0.4082, 0.4502, 0.4082, 0.4502, 0.4086, 0.4526, 0.3976, 0.4547, 0.3971, 0.4523, 0.3971, 0.4523, 0.3976, 0.4547, 0.3863, 0.4568, 0.3858, 0.4543, 0.3858, 0.4543, 0.3863, 0.4568, 0.3747, 0.4588, 0.3743, 0.4563, 0.3743, 0.4563, 0.3747, 0.4588, 0.363, 0.4607, 0.3627, 0.4581, 0.3627, 0.4581, 0.363, 0.4607, 0.3513, 0.4624, 0.3509, 0.4599, 0.3509, 0.4599, 0.3513, 0.4624, 0.3394, 0.464, 0.3391, 0.4615, 0.3391, 0.4615, 0.3394, 0.464, 0.3277, 0.4655, 0.3274, 0.463, 0.3274, 0.463, 0.3277, 0.4655, 0.316, 0.4668, 0.3158, 0.4643, 0.3158, 0.4643, 0.316, 0.4668, 0.3046, 0.468, 0.3044, 0.4655, 0.3044, 0.4655, 0.3046, 0.468, 0.2934, 0.469, 0.2932, 0.4666, 0.2932, 0.4666, 0.2934, 0.469, 0.2824, 0.47, 0.2822, 0.4676, 0.2822, 0.4676, 0.2824, 0.47, 0.2716, 0.4708, 0.2714, 0.4685, 0.2714, 0.4685, 0.2716, 0.4708, 0.2603, 0.4716, 0.2602, 0.4692, 0.2574, 0.393, 0.2707, 0.4589, 0.2607, 0.4597, 0.248, 0.397, 0.2676, 0.3892, 0.2812, 0.4579, 0.2707, 0.4589, 0.2574, 0.393, 0.2784, 0.3857, 0.292, 0.4567, 0.2812, 0.4579, 0.2676, 0.3892, 0.2896, 0.3823, 0.303, 0.4554, 0.292, 0.4567, 0.2784, 0.3857, 0.3013, 0.3793, 0.3144, 0.4539, 0.303, 0.4554, 0.2896, 0.3823, 0.3133, 0.3765, 0.3259, 0.4525, 0.3144, 0.4539, 0.3013, 0.3793, 0.3256, 0.3742, 0.3375, 0.4509, 0.3259, 0.4525, 0.3133, 0.3765, 0.3381, 0.3722, 0.3492, 0.4493, 0.3375, 0.4509, 0.3256, 0.3742, 0.3506, 0.3706, 0.3609, 0.4476, 0.3492, 0.4493, 0.3381, 0.3722, 0.3631, 0.3695, 0.3725, 0.4458, 0.3609, 0.4476, 0.3506, 0.3706, 0.3755, 0.3688, 0.3839, 0.444, 0.3725, 0.4458, 0.3631, 0.3695, 0.3876, 0.3685, 0.3952, 0.4422, 0.3839, 0.444, 0.3755, 0.3688, 0.3994, 0.3686, 0.4062, 0.4404, 0.3952, 0.4422, 0.3876, 0.3685, 0.4108, 0.3691, 0.4169, 0.4386, 0.4062, 0.4404, 0.3994, 0.3686, 0.4217, 0.37, 0.4273, 0.4367, 0.4169, 0.4386, 0.4108, 0.3691, 0.432, 0.3711, 0.437, 0.4345, 0.4273, 0.4367, 0.4217, 0.37, 0.2122, 0.8214, 0.215, 0.8288, 0.17, 0.847, 0.1667, 0.8383, 0.2513, 0.8072, 0.2537, 0.8137, 0.215, 0.8288, 0.2122, 0.8214, 0.2855, 0.7951, 0.2876, 0.8009, 0.2537, 0.8137, 0.2513, 0.8072, 0.316, 0.7846, 0.3178, 0.7898, 0.2876, 0.8009, 0.2855, 0.7951, 0.3437, 0.7752, 0.3454, 0.78, 0.3178, 0.7898, 0.316, 0.7846, 0.3696, 0.7666, 0.3711, 0.7712, 0.3454, 0.78, 0.3437, 0.7752, 0.3942, 0.7587, 0.3956, 0.7631, 0.3711, 0.7712, 0.3696, 0.7666, 0.418, 0.7512, 0.4193, 0.7555, 0.3956, 0.7631, 0.3942, 0.7587, 0.4416, 0.7441, 0.4429, 0.7483, 0.4193, 0.7555, 0.418, 0.7512, 0.4653, 0.737, 0.4666, 0.7414, 0.4429, 0.7483, 0.4416, 0.7441, 0.4897, 0.73, 0.491, 0.7345, 0.4666, 0.7414, 0.4653, 0.737, 0.5154, 0.7228, 0.5167, 0.7276, 0.491, 0.7345, 0.4897, 0.73, 0.5429, 0.7152, 0.5443, 0.7204, 0.5167, 0.7276, 0.5154, 0.7228, 0.5733, 0.7069, 0.5748, 0.7127, 0.5443, 0.7204, 0.5429, 0.7152, 0.6074, 0.6978, 0.609, 0.7043, 0.5748, 0.7127, 0.5733, 0.7069, 0.6468, 0.6873, 0.6488, 0.6949, 0.609, 0.7043, 0.6074, 0.6978, 0.6465, 0.6862, 0.6468, 0.6873, 0.6074, 0.6978, 0.6071, 0.6969, 0.6071, 0.6969, 0.6074, 0.6978, 0.5733, 0.7069, 0.5731, 0.7061, 0.5731, 0.7061, 0.5733, 0.7069, 0.5429, 0.7152, 0.5427, 0.7144, 0.5427, 0.7144, 0.5429, 0.7152, 0.5154, 0.7228, 0.5152, 0.7221, 0.5152, 0.7221, 0.5154, 0.7228, 0.4897, 0.73, 0.4895, 0.7293, 0.4895, 0.7293, 0.4897, 0.73, 0.4653, 0.737, 0.4651, 0.7364, 0.4651, 0.7364, 0.4653, 0.737, 0.4416, 0.7441, 0.4414, 0.7434, 0.4414, 0.7434, 0.4416, 0.7441, 0.418, 0.7512, 0.4178, 0.7506, 0.4178, 0.7506, 0.418, 0.7512, 0.3942, 0.7587, 0.394, 0.7581, 0.394, 0.7581, 0.3942, 0.7587, 0.3696, 0.7666, 0.3694, 0.766, 0.3694, 0.766, 0.3696, 0.7666, 0.3437, 0.7752, 0.3435, 0.7745, 0.3435, 0.7745, 0.3437, 0.7752, 0.316, 0.7846, 0.3157, 0.7838, 0.3157, 0.7838, 0.316, 0.7846, 0.2855, 0.7951, 0.2852, 0.7942, 0.2852, 0.7942, 0.2855, 0.7951, 0.2513, 0.8072, 0.251, 0.8062, 0.251, 0.8062, 0.2513, 0.8072, 0.2122, 0.8214, 0.2118, 0.8203, 0.2118, 0.8203, 0.2122, 0.8214, 0.1667, 0.8383, 0.1662, 0.8371, 0.2085, 0.3154, 0.2098, 0.3169, 0.1999, 0.3261, 0.1986, 0.3248, 0.2205, 0.3058, 0.2218, 0.3075, 0.2098, 0.3169, 0.2085, 0.3154, 0.2342, 0.2963, 0.2354, 0.2982, 0.2218, 0.3075, 0.2205, 0.3058, 0.2494, 0.2875, 0.2506, 0.2896, 0.2354, 0.2982, 0.2342, 0.2963, 0.2659, 0.2795, 0.2669, 0.2818, 0.2506, 0.2896, 0.2494, 0.2875, 0.2834, 0.2728, 0.2843, 0.2752, 0.2669, 0.2818, 0.2659, 0.2795, 0.3018, 0.2675, 0.3024, 0.27, 0.2843, 0.2752, 0.2834, 0.2728, 0.3207, 0.2631, 0.3212, 0.2657, 0.3024, 0.27, 0.3018, 0.2675, 0.3402, 0.2609, 0.3404, 0.2635, 0.3212, 0.2657, 0.3207, 0.2631, 0.3597, 0.2602, 0.3597, 0.2628, 0.3404, 0.2635, 0.3402, 0.2609, 0.379, 0.2612, 0.3788, 0.2637, 0.3597, 0.2628, 0.3597, 0.2602, 0.3978, 0.2638, 0.3973, 0.2663, 0.3788, 0.2637, 0.379, 0.2612, 0.4157, 0.268, 0.415, 0.2703, 0.3973, 0.2663, 0.3978, 0.2638, 0.4323, 0.2736, 0.4315, 0.2757, 0.415, 0.2703, 0.4157, 0.268, 0.4471, 0.2803, 0.4462, 0.2822, 0.4315, 0.2757, 0.4323, 0.2736, 0.4596, 0.2877, 0.4586, 0.2893, 0.4462, 0.2822, 0.4471, 0.2803, 0.2098, 0.3169, 0.215, 0.3237, 0.2045, 0.3315, 0.1999, 0.3261, 0.2218, 0.3075, 0.2272, 0.3152, 0.215, 0.3237, 0.2098, 0.3169, 0.2354, 0.2982, 0.2406, 0.3068, 0.2272, 0.3152, 0.2218, 0.3075, 0.2506, 0.2896, 0.2553, 0.2989, 0.2406, 0.3068, 0.2354, 0.2982, 0.2669, 0.2818, 0.271, 0.2917, 0.2553, 0.2989, 0.2506, 0.2896, 0.2843, 0.2752, 0.2877, 0.2856, 0.271, 0.2917, 0.2669, 0.2818, 0.3024, 0.27, 0.3051, 0.2807, 0.2877, 0.2856, 0.2843, 0.2752, 0.3212, 0.2657, 0.323, 0.2769, 0.3051, 0.2807, 0.3024, 0.27, 0.3404, 0.2635, 0.3413, 0.2747, 0.323, 0.2769, 0.3212, 0.2657, 0.3597, 0.2628, 0.3597, 0.274, 0.3413, 0.2747, 0.3404, 0.2635, 0.3788, 0.2637, 0.3778, 0.2747, 0.3597, 0.274, 0.3597, 0.2628, 0.3973, 0.2663, 0.3955, 0.2769, 0.3778, 0.2747, 0.3788, 0.2637, 0.415, 0.2703, 0.4124, 0.2804, 0.3955, 0.2769, 0.3973, 0.2663, 0.4315, 0.2757, 0.4282, 0.285, 0.4124, 0.2804, 0.415, 0.2703, 0.4462, 0.2822, 0.4425, 0.2903, 0.4282, 0.285, 0.4315, 0.2757, 0.4586, 0.2893, 0.4549, 0.2957, 0.4425, 0.2903, 0.4462, 0.2822, 0.02799, 0.2068, 0.03145, 0.2091, 0.008801, 0.2455, 0.004819, 0.2436, 0.05124, 0.1729, 0.05471, 0.1755, 0.03145, 0.2091, 0.02799, 0.2068, 0.0777, 0.1403, 0.08098, 0.1433, 0.05471, 0.1755, 0.05124, 0.1729, 0.1078, 0.11, 0.1108, 0.1133, 0.08098, 0.1433, 0.0777, 0.1403, 0.1415, 0.08271, 0.1442, 0.08642, 0.1108, 0.1133, 0.1078, 0.11, 0.1787, 0.05891, 0.181, 0.06297, 0.1442, 0.08642, 0.1415, 0.08271, 0.2191, 0.03908, 0.2209, 0.04345, 0.181, 0.06297, 0.1787, 0.05891, 0.2623, 0.02365, 0.2636, 0.02829, 0.2209, 0.04345, 0.2191, 0.03908, 0.3078, 0.01304, 0.3087, 0.01791, 0.2636, 0.02829, 0.2623, 0.02365, 0.3553, 0.007653, 0.3556, 0.01269, 0.3087, 0.01791, 0.3078, 0.01304, 0.4042, 0.00783, 0.4038, 0.01298, 0.3556, 0.01269, 0.3553, 0.007653, 0.4538, 0.01386, 0.4529, 0.01906, 0.4038, 0.01298, 0.4042, 0.00783, 0.5038, 0.02592, 0.5022, 0.03113, 0.4529, 0.01906, 0.4538, 0.01386, 0.5536, 0.04411, 0.5514, 0.04932, 0.5022, 0.03113, 0.5038, 0.02592, 0.6035, 0.06858, 0.6006, 0.07388, 0.5514, 0.04932, 0.5536, 0.04411, 0.6566, 0.1003, 0.6523, 0.1057, 0.6006, 0.07388, 0.6035, 0.06858, 0.03145, 0.2091, 0.05766, 0.2256, 0.0379, 0.2588, 0.008801, 0.2455, 0.05471, 0.1755, 0.07979, 0.1937, 0.05766, 0.2256, 0.03145, 0.2091, 0.08098, 0.1433, 0.1043, 0.164, 0.07979, 0.1937, 0.05471, 0.1755, 0.1108, 0.1133, 0.132, 0.1368, 0.1043, 0.164, 0.08098, 0.1433, 0.1442, 0.08642, 0.163, 0.1125, 0.132, 0.1368, 0.1108, 0.1133, 0.181, 0.06297, 0.197, 0.09151, 0.163, 0.1125, 0.1442, 0.08642, 0.2209, 0.04345, 0.2339, 0.07419, 0.197, 0.09151, 0.181, 0.06297, 0.2636, 0.02829, 0.2732, 0.06094, 0.2339, 0.07419, 0.2209, 0.04345, 0.3087, 0.01791, 0.3145, 0.05211, 0.2732, 0.06094, 0.2636, 0.02829, 0.3556, 0.01269, 0.3575, 0.04806, 0.3145, 0.05211, 0.3087, 0.01791, 0.4038, 0.01298, 0.4015, 0.04912, 0.3575, 0.04806, 0.3556, 0.01269, 0.4529, 0.01906, 0.4461, 0.05559, 0.4015, 0.04912, 0.4038, 0.01298, 0.5022, 0.03113, 0.4909, 0.06773, 0.4461, 0.05559, 0.4529, 0.01906, 0.5514, 0.04932, 0.5355, 0.08579, 0.4909, 0.06773, 0.5022, 0.03113, 0.6006, 0.07388, 0.5796, 0.11, 0.5355, 0.08579, 0.5514, 0.04932, 0.6523, 0.1057, 0.622, 0.1394, 0.5796, 0.11, 0.6006, 0.07388, 0.4727, 0.5147, 0.4759, 0.5169, 0.4675, 0.5266, 0.4645, 0.5236, 0.4645, 0.5236, 0.4675, 0.5266, 0.4567, 0.5357, 0.454, 0.532, 0.454, 0.532, 0.4567, 0.5357, 0.4444, 0.5435, 0.442, 0.5394, 0.442, 0.5394, 0.4444, 0.5435, 0.4309, 0.5506, 0.4288, 0.5462, 0.4288, 0.5462, 0.4309, 0.5506, 0.4166, 0.5566, 0.4148, 0.552, 0.4148, 0.552, 0.4166, 0.5566, 0.4017, 0.5617, 0.4002, 0.5569, 0.4002, 0.5569, 0.4017, 0.5617, 0.3864, 0.5659, 0.3851, 0.561, 0.3851, 0.561, 0.3864, 0.5659, 0.3703, 0.5693, 0.3694, 0.5642, 0.3694, 0.5642, 0.3703, 0.5693, 0.3542, 0.5716, 0.3536, 0.5665, 0.3536, 0.5665, 0.3542, 0.5716, 0.3379, 0.5729, 0.3376, 0.5677, 0.3376, 0.5677, 0.3379, 0.5729, 0.3215, 0.5731, 0.3216, 0.568, 0.3216, 0.568, 0.3215, 0.5731, 0.3053, 0.5721, 0.3058, 0.567, 0.3058, 0.567, 0.3053, 0.5721, 0.2893, 0.5697, 0.2902, 0.5647, 0.2902, 0.5647, 0.2893, 0.5697, 0.2738, 0.5657, 0.2753, 0.561, 0.2753, 0.561, 0.2738, 0.5657, 0.2594, 0.56, 0.2615, 0.5557, 0.2615, 0.5557, 0.2594, 0.56, 0.2466, 0.5522, 0.2495, 0.5487, 0.6077, 0.06065, 0.66, 0.09077, 0.6566, 0.1003, 0.6035, 0.06858, 0.5569, 0.03629, 0.6077, 0.06065, 0.6035, 0.06858, 0.5536, 0.04411, 0.5061, 0.01809, 0.5569, 0.03629, 0.5536, 0.04411, 0.5038, 0.02592, 0.4552, 0.006044, 0.5061, 0.01809, 0.5038, 0.02592, 0.4538, 0.01386, 0.4046, 0.0001068, 0.4552, 0.006044, 0.4538, 0.01386, 0.4042, 0.00783, 0.3549, 0.0001068, 0.4046, 0.0001068, 0.4042, 0.00783, 0.3553, 0.007653, 0.3066, 0.005758, 0.3549, 0.0001068, 0.3553, 0.007653, 0.3078, 0.01304, 0.2602, 0.0167, 0.3066, 0.005758, 0.3078, 0.01304, 0.2623, 0.02365, 0.2163, 0.03255, 0.2602, 0.0167, 0.2623, 0.02365, 0.2191, 0.03908, 0.1752, 0.05285, 0.2163, 0.03255, 0.2191, 0.03908, 0.1787, 0.05891, 0.1375, 0.07718, 0.1752, 0.05285, 0.1787, 0.05891, 0.1415, 0.08271, 0.1032, 0.105, 0.1375, 0.07718, 0.1415, 0.08271, 0.1078, 0.11, 0.07276, 0.1359, 0.1032, 0.105, 0.1078, 0.11, 0.0777, 0.1403, 0.04604, 0.1691, 0.07276, 0.1359, 0.0777, 0.1403, 0.05124, 0.1729, 0.02284, 0.2034, 0.04604, 0.1691, 0.05124, 0.1729, 0.02799, 0.2068, 0.0001068, 0.2391, 0.02284, 0.2034, 0.02799, 0.2068, 0.004819, 0.2436, 0.6493, 0.7044, 0.6108, 0.7125, 0.6092, 0.7052, 0.649, 0.6959, 0.6108, 0.7125, 0.5765, 0.7201, 0.575, 0.7135, 0.6092, 0.7052, 0.5765, 0.7201, 0.5459, 0.7271, 0.5445, 0.7211, 0.575, 0.7135, 0.5459, 0.7271, 0.5182, 0.7337, 0.5168, 0.7282, 0.5445, 0.7211, 0.5182, 0.7337, 0.4925, 0.7403, 0.4912, 0.7351, 0.5168, 0.7282, 0.4925, 0.7403, 0.4681, 0.7469, 0.4667, 0.742, 0.4912, 0.7351, 0.4681, 0.7469, 0.4445, 0.7538, 0.443, 0.7489, 0.4667, 0.742, 0.4445, 0.7538, 0.421, 0.761, 0.4195, 0.7561, 0.443, 0.7489, 0.421, 0.761, 0.3974, 0.7687, 0.3958, 0.7637, 0.4195, 0.7561, 0.3974, 0.7687, 0.3731, 0.777, 0.3713, 0.7718, 0.3958, 0.7637, 0.3731, 0.777, 0.3475, 0.7861, 0.3456, 0.7807, 0.3713, 0.7718, 0.3475, 0.7861, 0.3202, 0.7964, 0.3181, 0.7905, 0.3456, 0.7807, 0.3202, 0.7964, 0.2904, 0.8082, 0.2879, 0.8017, 0.3181, 0.7905, 0.2904, 0.8082, 0.257, 0.822, 0.2541, 0.8146, 0.2879, 0.8017, 0.257, 0.822, 0.219, 0.8384, 0.2155, 0.8299, 0.2541, 0.8146, 0.219, 0.8384, 0.1765, 0.8575, 0.1705, 0.8482, 0.2155, 0.8299, 0.726, 0.2162, 0.726, 0.2293, 0.721, 0.2414, 0.7118, 0.2506, 0.6997, 0.2556, 0.6866, 0.2556, 0.6745, 0.2506, 0.6653, 0.2414, 0.6602, 0.2293, 0.6602, 0.2162, 0.6653, 0.2041, 0.6745, 0.1949, 0.6866, 0.1899, 0.6997, 0.1899, 0.7118, 0.1949, 0.721, 0.2041, 0.4287, 0.9188, 0.4415, 0.9087, 0.4491, 0.9191, 0.4375, 0.9286, 0.5271, 0.8803, 0.542, 0.8817, 0.54, 0.8933, 0.5268, 0.892, 0.4166, 0.9306, 0.4287, 0.9188, 0.4375, 0.9286, 0.4268, 0.9396, 0.5122, 0.881, 0.5271, 0.8803, 0.5268, 0.892, 0.5135, 0.8927, 0.4056, 0.9443, 0.4166, 0.9306, 0.4268, 0.9396, 0.4173, 0.9522, 0.4975, 0.8834, 0.5122, 0.881, 0.5135, 0.8927, 0.5001, 0.895, 0.3961, 0.9602, 0.4056, 0.9443, 0.4173, 0.9522, 0.4094, 0.9663, 0.483, 0.8875, 0.4975, 0.8834, 0.5001, 0.895, 0.4869, 0.8989, 0.3889, 0.9784, 0.3961, 0.9602, 0.4094, 0.9663, 0.4038, 0.9822, 0.4688, 0.8931, 0.483, 0.8875, 0.4869, 0.8989, 0.4739, 0.9042, 0.5711, 0.8923, 0.5842, 0.9025, 0.5748, 0.9116, 0.5646, 0.9026, 0.385, 0.9991, 0.3889, 0.9784, 0.4038, 0.9822, 0.4017, 0.9999, 0.455, 0.9001, 0.4688, 0.8931, 0.4739, 0.9042, 0.4613, 0.911, 0.5568, 0.8856, 0.5711, 0.8923, 0.5646, 0.9026, 0.5528, 0.8967, 0.4415, 0.9087, 0.455, 0.9001, 0.4613, 0.911, 0.4491, 0.9191, 0.3731, 0.777, 0.3974, 0.7687, 0.4094, 0.8031, 0.3866, 0.8124, 0.5765, 0.7201, 0.6108, 0.7125, 0.6149, 0.7675, 0.5816, 0.7675, 0.3974, 0.7687, 0.421, 0.761, 0.4318, 0.7949, 0.4094, 0.8031, 0.1765, 0.8575, 0.219, 0.8384, 0.2519, 0.8937, 0.2166, 0.923, 0.6108, 0.7125, 0.6493, 0.7044, 0.654, 0.77, 0.6149, 0.7675, 0.421, 0.761, 0.4445, 0.7538, 0.4542, 0.7879, 0.4318, 0.7949, 0.219, 0.8384, 0.257, 0.822, 0.2835, 0.8704, 0.2519, 0.8937, 0.4445, 0.7538, 0.4681, 0.7469, 0.4769, 0.7818, 0.4542, 0.7879, 0.257, 0.822, 0.2904, 0.8082, 0.3121, 0.8516, 0.2835, 0.8704, 0.4681, 0.7469, 0.4925, 0.7403, 0.5004, 0.7766, 0.4769, 0.7818, 0.2904, 0.8082, 0.3202, 0.7964, 0.3384, 0.8362, 0.3121, 0.8516, 0.4925, 0.7403, 0.5182, 0.7337, 0.5253, 0.7724, 0.5004, 0.7766, 0.3202, 0.7964, 0.3475, 0.7861, 0.3631, 0.8234, 0.3384, 0.8362, 0.5182, 0.7337, 0.5459, 0.7271, 0.5521, 0.7693, 0.5253, 0.7724, 0.3475, 0.7861, 0.3731, 0.777, 0.3866, 0.8124, 0.3631, 0.8234, 0.5459, 0.7271, 0.5765, 0.7201, 0.5816, 0.7675, 0.5521, 0.7693, 0.3866, 0.8124, 0.4094, 0.8031, 0.4286, 0.8474, 0.4095, 0.8572, 0.5816, 0.7675, 0.6149, 0.7675, 0.6024, 0.835, 0.5762, 0.8276, 0.4094, 0.8031, 0.4318, 0.7949, 0.4479, 0.8394, 0.4286, 0.8474, 0.2166, 0.923, 0.2519, 0.8937, 0.3128, 0.9484, 0.2942, 0.983, 0.6149, 0.7675, 0.654, 0.77, 0.631, 0.8478, 0.6024, 0.835, 0.4318, 0.7949, 0.4542, 0.7879, 0.4674, 0.8329, 0.4479, 0.8394, 0.2519, 0.8937, 0.2835, 0.8704, 0.3321, 0.9217, 0.3128, 0.9484, 0.4542, 0.7879, 0.4769, 0.7818, 0.4874, 0.828, 0.4674, 0.8329, 0.2835, 0.8704, 0.3121, 0.8516, 0.3515, 0.9005, 0.3321, 0.9217, 0.4769, 0.7818, 0.5004, 0.7766, 0.5079, 0.8247, 0.4874, 0.828, 0.3121, 0.8516, 0.3384, 0.8362, 0.371, 0.8832, 0.3515, 0.9005, 0.5004, 0.7766, 0.5253, 0.7724, 0.5294, 0.8232, 0.5079, 0.8247, 0.3384, 0.8362, 0.3631, 0.8234, 0.3903, 0.869, 0.371, 0.8832, 0.5253, 0.7724, 0.5521, 0.7693, 0.552, 0.824, 0.5294, 0.8232, 0.3631, 0.8234, 0.3866, 0.8124, 0.4095, 0.8572, 0.3903, 0.869, 0.5521, 0.7693, 0.5816, 0.7675, 0.5762, 0.8276, 0.552, 0.824, 0.2345, 0.6027, 0.2344, 0.6031, 0.2112, 0.5894, 0.2132, 0.5901, 0.2566, 0.612, 0.2565, 0.6124, 0.2344, 0.6031, 0.2345, 0.6027, 0.2787, 0.6179, 0.2787, 0.6183, 0.2565, 0.6124, 0.2566, 0.612, 0.3006, 0.6212, 0.3005, 0.6216, 0.2787, 0.6183, 0.2787, 0.6179, 0.3219, 0.6235, 0.3217, 0.6239, 0.3005, 0.6216, 0.3006, 0.6212, 0.3419, 0.6216, 0.3419, 0.6219, 0.3217, 0.6239, 0.3219, 0.6235, 0.3614, 0.6193, 0.3615, 0.6196, 0.3419, 0.6219, 0.3419, 0.6216, 0.3805, 0.6158, 0.3806, 0.6161, 0.3615, 0.6196, 0.3614, 0.6193, 0.399, 0.61, 0.3992, 0.6103, 0.3806, 0.6161, 0.3805, 0.6158, 0.4176, 0.6054, 0.4177, 0.6058, 0.3992, 0.6103, 0.399, 0.61, 0.4358, 0.5985, 0.4359, 0.5988, 0.4177, 0.6058, 0.4176, 0.6054, 0.4529, 0.59, 0.4531, 0.5903, 0.4359, 0.5988, 0.4358, 0.5985, 0.4687, 0.579, 0.469, 0.5792, 0.4531, 0.5903, 0.4529, 0.59, 0.4848, 0.5682, 0.4851, 0.5685, 0.469, 0.5792, 0.4687, 0.579, 0.4987, 0.5531, 0.4989, 0.5534, 0.4851, 0.5685, 0.4848, 0.5682, 0.5133, 0.5363, 0.5123, 0.5381, 0.4989, 0.5534, 0.4987, 0.5531, 0.4095, 0.8572, 0.4286, 0.8474, 0.455, 0.9001, 0.4415, 0.9087, 0.5762, 0.8276, 0.6024, 0.835, 0.5711, 0.8923, 0.5568, 0.8856, 0.4286, 0.8474, 0.4479, 0.8394, 0.4688, 0.8931, 0.455, 0.9001, 0.2942, 0.983, 0.3128, 0.9484, 0.3889, 0.9784, 0.385, 0.9991, 0.6024, 0.835, 0.631, 0.8478, 0.5842, 0.9025, 0.5711, 0.8923, 0.4479, 0.8394, 0.4674, 0.8329, 0.483, 0.8875, 0.4688, 0.8931, 0.3128, 0.9484, 0.3321, 0.9217, 0.3961, 0.9602, 0.3889, 0.9784, 0.4674, 0.8329, 0.4874, 0.828, 0.4975, 0.8834, 0.483, 0.8875, 0.3321, 0.9217, 0.3515, 0.9005, 0.4056, 0.9443, 0.3961, 0.9602, 0.4874, 0.828, 0.5079, 0.8247, 0.5122, 0.881, 0.4975, 0.8834, 0.3515, 0.9005, 0.371, 0.8832, 0.4166, 0.9306, 0.4056, 0.9443, 0.5079, 0.8247, 0.5294, 0.8232, 0.5271, 0.8803, 0.5122, 0.881, 0.371, 0.8832, 0.3903, 0.869, 0.4287, 0.9188, 0.4166, 0.9306, 0.5294, 0.8232, 0.552, 0.824, 0.542, 0.8817, 0.5271, 0.8803, 0.3903, 0.869, 0.4095, 0.8572, 0.4415, 0.9087, 0.4287, 0.9188, 0.552, 0.824, 0.5762, 0.8276, 0.5568, 0.8856, 0.542, 0.8817, 0.5725, 0.9133, 0.563, 0.9049, 0.5646, 0.9026, 0.5748, 0.9116, 0.563, 0.9049, 0.5518, 0.8993, 0.5528, 0.8967, 0.5646, 0.9026, 0.5518, 0.8993, 0.5395, 0.896, 0.54, 0.8933, 0.5528, 0.8967, 0.5395, 0.896, 0.5268, 0.8949, 0.5268, 0.892, 0.54, 0.8933, 0.5268, 0.8949, 0.5138, 0.8955, 0.5135, 0.8927, 0.5268, 0.892, 0.5138, 0.8955, 0.5008, 0.8979, 0.5001, 0.895, 0.5135, 0.8927, 0.5008, 0.8979, 0.4879, 0.9017, 0.4869, 0.8989, 0.5001, 0.895, 0.4879, 0.9017, 0.4752, 0.907, 0.4739, 0.9042, 0.4869, 0.8989, 0.4752, 0.907, 0.4629, 0.9136, 0.4613, 0.911, 0.4739, 0.9042, 0.4629, 0.9136, 0.451, 0.9217, 0.4491, 0.9191, 0.4613, 0.911, 0.451, 0.9217, 0.4397, 0.931, 0.4375, 0.9286, 0.4491, 0.9191, 0.4397, 0.931, 0.4293, 0.9418, 0.4268, 0.9396, 0.4375, 0.9286, 0.4293, 0.9418, 0.4201, 0.954, 0.4173, 0.9522, 0.4268, 0.9396, 0.4201, 0.954, 0.4126, 0.9678, 0.4094, 0.9663, 0.4173, 0.9522, 0.4126, 0.9678, 0.4073, 0.983, 0.4038, 0.9822, 0.4094, 0.9663, 0.4073, 0.983, 0.4055, 0.9996, 0.4017, 0.9999, 0.4038, 0.9822])
me_cylinder.use_remesh_preserve_volume = False
me_cylinder.use_remesh_preserve_attributes = False
me_cylinder.use_mirror_vertex_groups = False
me_cylinder.update()

# ---- objects
ob_cylinder = bpy.data.objects.new('Cylinder', me_cylinder)
ob_lamp = bpy.data.objects.new('Lamp', light_lamp)
ob_camera = bpy.data.objects.new('Camera', cam_camera)

# ---- transforms, parenting, visibility, modifiers, constraints
ob_cylinder.location = (0.0, 0.0, 0.9017)
ob_cylinder.lineart.crease_threshold = 0.0
_m = ob_cylinder.modifiers.new('Subdivision', 'SUBSURF')
_m.uv_smooth = 'PRESERVE_CORNERS'
_m.render_levels = 1
_m.show_only_control_edges = False
ob_lamp.location = (-66.27, 2.739, 6.47)
ob_lamp.rotation_euler = (0.6503, 0.05522, 1.866)
ob_lamp.lock_rotations_4d = False
ob_lamp.empty_display_type = 'ARROWS'
ob_lamp.color = (0.0, 0.0, 0.0, 0.0)
ob_lamp.lineart.crease_threshold = 0.0
ob_camera.location = (7.481, -6.508, 5.344)
ob_camera.rotation_euler = (1.109, 0.0, 0.8149)
ob_camera.lock_rotations_4d = False
ob_camera.empty_display_type = 'ARROWS'
ob_camera.color = (0.0, 0.0, 0.0, 0.0)
ob_camera.display_type = 'WIRE'
ob_camera.lineart.crease_threshold = 0.0

# ---- collection membership
col_collection_1.objects.link(ob_cylinder)
col_collection_1.objects.link(ob_lamp)
col_collection_1.objects.link(ob_camera)

# ---- scene / render settings (as saved in the file)
scene.camera = ob_camera
scene.frame_start = 1; scene.frame_end = 250; scene.frame_set(0)
scene.render.engine = 'CYCLES'
scene.render.resolution_percentage = 50
scene.render.dither_intensity = 0.0
scene.cycles.use_denoising = False
scene.cycles.samples = 128
scene.cycles.sampling_pattern = 'TABULATED_SOBOL'
scene.cycles.use_adaptive_sampling = False
scene.cycles.use_light_tree = False
scene.cycles.blur_glossy = 0.0
scene.cycles.sample_clamp_indirect = 0.0
scene.view_settings.view_transform = 'Standard'
bpy.context.view_layer.update()
